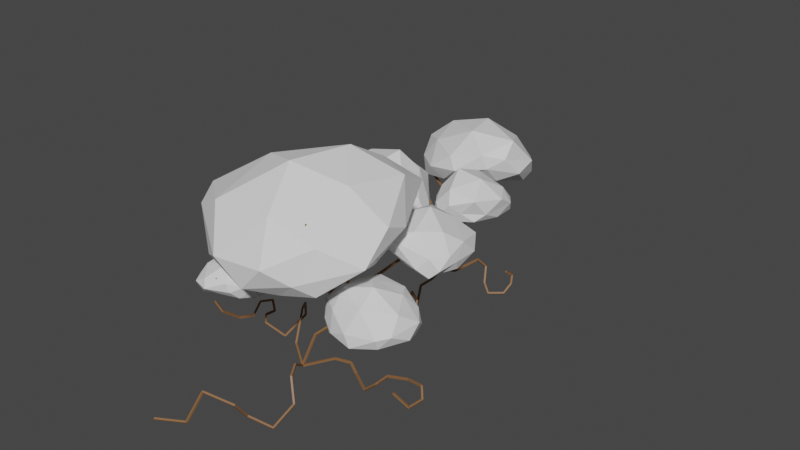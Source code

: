# Source: forrest_trees.blend  (saved by Blender 2.93.21; exported with 4.5.12 LTS)
import bpy
from mathutils import Matrix  # noqa: F401  (used for matrix-valued properties, if any)

bpy.ops.wm.read_factory_settings(use_empty=True)
scene = bpy.context.scene
scene.name = 'Scene'

# ---- collections
col_collection = bpy.data.collections.new('Collection'); scene.collection.children.link(col_collection)

# ---- materials (node trees are filled in below, after node groups)
mat_material_002 = bpy.data.materials.new('Material.002')
mat_material_002.use_transparent_shadow = False
mat_material_001 = bpy.data.materials.new('Material.001')
mat_material_001.use_transparent_shadow = False

# ---- material node trees
mat_material_002.use_nodes = True; mat_material_002.node_tree.nodes.clear()
_N = mat_material_002.node_tree.nodes; _L = mat_material_002.node_tree.links
n0 = _N.new('ShaderNodeBsdfPrincipled'); n0.name = 'Principled BSDF'; n0.location = (10, 300)
n0.distribution = 'GGX'
n0.subsurface_method = 'BURLEY'
n0.inputs[0].default_value = (0.2462, 0.1165, 0.04479, 1.0)
n0.inputs[3].default_value = 1.45
n0.inputs[27].default_value = (0.0, 0.0, 0.0, 1.0)
n0.inputs[28].default_value = 1.0
n1 = _N.new('ShaderNodeOutputMaterial'); n1.name = 'Material Output'; n1.location = (300, 300)
_L.new(n0.outputs[0], n1.inputs[0])
n1.is_active_output = True
mat_material_001.use_nodes = True; mat_material_001.node_tree.nodes.clear()
_N = mat_material_001.node_tree.nodes; _L = mat_material_001.node_tree.links
n0 = _N.new('ShaderNodeBsdfPrincipled'); n0.name = 'Principled BSDF'; n0.location = (10, 300)
n0.distribution = 'GGX'
n0.subsurface_method = 'BURLEY'
n0.inputs[0].default_value = (0.2462, 0.1165, 0.04479, 1.0)
n0.inputs[3].default_value = 1.45
n0.inputs[27].default_value = (0.0, 0.0, 0.0, 1.0)
n0.inputs[28].default_value = 1.0
n1 = _N.new('ShaderNodeOutputMaterial'); n1.name = 'Material Output'; n1.location = (300, 300)
_L.new(n0.outputs[0], n1.inputs[0])
n1.is_active_output = True

# ---- world
world_world = bpy.data.worlds.new('World'); scene.world = world_world
world_world.use_nodes = True; world_world.node_tree.nodes.clear()
_N = world_world.node_tree.nodes; _L = world_world.node_tree.links
n0 = _N.new('ShaderNodeOutputWorld'); n0.name = 'World Output'; n0.location = (300, 300)
n1 = _N.new('ShaderNodeBackground'); n1.name = 'Background'; n1.location = (10, 300)
n1.inputs[0].default_value = (0.05088, 0.05088, 0.05088, 1.0)
_L.new(n1.outputs[0], n0.inputs[0])
n0.is_active_output = True
world_world.color = (0.05088, 0.05088, 0.05088)
world_world.use_sun_shadow = False
world_world.sun_shadow_jitter_overblur = 0.0

# ---- meshes
me_cube_001 = bpy.data.meshes.new('Cube.001')
me_cube_001.from_pydata([(0.0, 0.0, 0.0), (5.773, 3.06, 22.84), (2.649, 6.121, 21.13), (1.597, 6.85, 18.86), (1.319, 6.103, 16.19), (0.01167, 5.04, 13.99), (-3.528, 2.494, 9.471), (-3.492, 1.039, 5.169), (5.501, 0.1141, 22.12), (7.786, -1.756, 23.42), (10.92, -0.1643, 25.75), (10.75, 2.396, 25.97), (13.13, 4.162, 27.81), (9.386, -5.81, 23.97), (12.13, -4.417, 26.0), (13.64, -7.022, 26.68), (14.94, -5.719, 27.73), (7.558, -8.611, 22.58), (8.009, -11.6, 24.28), (4.326, -13.02, 23.58), (4.815, -14.18, 24.76), (10.53, -13.05, 26.59), (1.992, -6.858, 5.126), (0.8169, -11.43, 2.727), (-2.216, -12.32, -0.04801), (-0.8169, -15.55, -3.754), (0.6778, -20.8, -0.2194), (1.635, -20.92, 3.226), (5.517, -23.48, 3.166), (5.908, -26.56, -1.664), (3.504, -26.73, -4.634), (-5.49, -3.507, 2.276), (-8.227, -5.486, 3.248), (-11.62, -6.157, 2.0), (-13.6, -3.892, 1.09), (-10.23, -1.23, -0.2286), (-10.95, 2.491, 0.457), (-14.84, 3.883, 2.4), (-17.26, 1.155, 1.995), (4.024, 5.929, 2.826), (8.667, 3.642, 3.024), (9.958, 1.325, -0.6398), (12.29, -0.03151, -2.596), (15.94, 2.291, -2.256), (16.42, 5.058, -0.3284), (15.36, 7.041, 1.342), (14.78, 4.637, 3.23), (-3.041, -0.004017, 17.03), (-7.191, -0.3489, 16.64), (-10.3, 1.604, 18.81), (-14.51, 0.748, 20.45), (-14.67, -3.618, 21.34), (-11.28, -7.192, 20.84), (-11.92, -10.65, 21.72), (-7.15, -13.54, 20.61), (-9.289, -18.1, 22.23), (-1.348, -11.08, 22.74), (-17.5, -4.793, 23.62), (-19.87, -10.93, 23.58), (-24.1, -12.31, 21.08), (-23.3, -15.46, 23.57), (-28.1, -17.01, 26.13), (-19.42, -18.39, 26.68), (-15.02, -15.11, 23.05), (-26.35, -6.871, 23.99), (-29.17, -9.985, 25.03), (-30.36, -8.206, 24.93), (-3.695, 9.022, 16.37), (-8.437, 11.88, 20.01), (-6.052, 15.22, 21.63), (-1.534, 16.67, 22.6), (-4.626, 21.8, 21.31), (-11.3, 23.02, 22.85), (-4.202, 27.61, 18.16), (-7.557, 33.01, 20.04), (3.235, 15.0, 24.96), (5.279, 17.83, 28.08), (3.404, 23.46, 25.95), (8.376, 15.41, 32.25), (-12.2, 11.43, 17.49), (-16.42, 10.79, 22.35)], [(14, 15), (13, 14), (9, 13), (11, 12), (10, 11), (9, 10), (8, 9), (1, 8), (2, 1), (3, 2), (4, 3), (5, 4), (6, 5), (7, 6), (0, 7), (15, 16), (13, 17), (17, 18), (18, 19), (19, 20), (18, 21), (22, 0), (23, 22), (24, 23), (25, 24), (26, 25), (27, 26), (28, 27), (29, 28), (30, 29), (0, 31), (31, 32), (32, 33), (33, 34), (34, 35), (35, 36), (36, 37), (37, 38), (0, 39), (39, 40), (40, 41), (41, 42), (42, 43), (43, 44), (44, 45), (45, 46), (5, 47), (47, 48), (48, 49), (49, 50), (50, 51), (51, 52), (52, 53), (53, 54), (54, 55), (54, 56), (51, 57), (57, 58), (58, 59), (59, 60), (60, 61), (60, 62), (53, 63), (58, 64), (64, 65), (65, 66), (5, 67), (67, 68), (68, 69), (69, 70), (70, 71), (71, 72), (71, 73), (73, 74), (70, 75), (75, 76), (76, 77), (76, 78), (68, 79), (79, 80)], [])
_uv = me_cube_001.uv_layers.new(name='UVMap')
_uv.uv.foreach_set('vector', [])
me_cube_001.materials.append(mat_material_002)
me_cube_001.use_remesh_fix_poles = True
me_cube_001.use_remesh_preserve_attributes = False
me_cube_001.update()
me_cube_002 = bpy.data.meshes.new('Cube.002')
me_cube_002.from_pydata([(0.0, 0.0, 0.0), (1.666, -7.658, 29.01), (7.138, -1.223, 25.52), (7.272, 3.241, 23.22), (5.291, 4.889, 21.03), (5.881, 7.734, 17.23), (4.226, 7.586, 10.54), (0.7261, 4.198, 7.294), (3.168, -11.22, 34.03), (-0.5965, -15.54, 34.97), (-5.161, -15.45, 30.69), (8.638, -16.91, 37.06), (13.8, -17.24, 34.71), (5.712, -22.69, 40.81), (-2.943, -3.388, 25.99), (-8.079, -6.325, 29.68), (-11.18, -3.421, 26.31), (-11.18, -3.421, 26.31), (-9.047, -12.53, 28.94), (-8.888, -17.72, 29.33), (10.63, 10.89, 23.61), (14.61, 11.2, 25.97), (17.65, 7.631, 23.98), (21.35, 5.216, 23.75), (26.4, 4.703, 23.81), (28.09, 1.061, 25.17), (31.72, 1.563, 27.69), (15.97, 1.19, 23.3), (22.54, -5.225, 21.63), (22.06, -9.939, 21.55), (15.4, 20.61, 27.53), (20.82, 22.22, 33.24), (19.22, 25.52, 34.73), (28.2, 18.49, 32.71), (25.51, 12.67, 34.34), (31.0, 10.77, 33.77), (33.5, 20.01, 36.7), (22.01, 30.84, 35.68), (21.3, 31.51, 31.59), (15.59, 28.04, 31.29), (-6.775, 4.691, 1.326), (8.654, -11.77, -1.087), (8.341, -18.59, -4.211), (1.909, -20.74, -2.563), (2.319, -24.78, 2.98), (-5.318, -27.47, 4.767), (-6.639, -32.02, -1.97), (-14.03, -35.58, -2.433), (3.499, -5.83, 4.961), (5.498, -9.237, 4.224), (-15.3, 16.99, 0.8387), (-17.93, 11.56, -4.223), (-20.58, 10.84, 2.826), (-20.17, 9.901, 6.711), (-20.58, 5.981, 7.937), (-21.4, 3.997, 4.312), (-25.89, 3.134, 2.246), (-26.84, -1.641, 6.049), (-27.8, -3.025, 9.382), (-10.93, 11.63, 7.017), (-13.78, 15.56, 5.643), (-22.28, 8.852, -0.4809), (-22.32, 9.254, 1.73), (13.09, 5.43, 0.514), (18.47, 2.398, -0.1994), (22.36, 2.184, 3.288), (22.29, 6.587, 3.207), (25.27, 10.54, 1.528), (30.19, 9.72, 2.24), (31.94, 7.781, 0.1174), (31.57, 3.325, 0.2139), (28.62, 1.031, 4.3), (13.51, 27.16, 28.4), (6.975, 4.431, 2.851), (10.58, 6.285, 2.223), (-1.604, 5.117, 22.07), (-6.594, 10.7, 20.73), (-15.96, 12.07, 22.2), (-16.29, 4.245, 25.59), (-21.12, 2.747, 26.4), (-3.228, 15.97, 22.5), (-8.491, 21.94, 22.89), (-6.858, 25.95, 26.46), (-14.27, 21.95, 19.2), (1.121, 17.86, 26.84), (3.465, 22.79, 25.64), (7.369, 15.02, 28.02), (-15.97, 18.62, 26.44), (9.365, 6.544, 31.83), (4.896, 3.311, 39.16), (9.853, 10.82, 44.85), (16.62, 4.873, 44.82), (10.07, 16.04, 50.68), (-7.164, 3.633, 37.3), (-9.521, -2.711, 46.96), (-21.69, -2.989, 44.07), (-10.18, -15.09, 47.94), (20.39, 6.635, 48.16), (27.79, 1.482, 47.08), (21.65, 11.34, 52.93), (10.62, -5.153, 43.15), (8.42, -14.4, 45.88), (16.02, -12.36, 49.39), (-7.474, 6.45, 26.14), (-7.994, 10.49, 31.37), (-4.871, 3.739, 31.72), (-10.88, 14.09, 34.55), (-12.65, 4.488, 27.42), (-11.84, 7.806, 39.44), (9.606, -0.5404, 29.13), (16.41, -0.04545, 31.48), (19.88, -4.856, 29.58), (20.32, 4.148, 35.02)], [(14, 15), (1, 14), (11, 13), (11, 12), (8, 11), (9, 10), (8, 9), (1, 8), (2, 1), (3, 2), (4, 3), (5, 4), (6, 5), (7, 6), (0, 7), (15, 16), (16, 17), (15, 18), (18, 19), (4, 20), (20, 21), (21, 22), (22, 23), (23, 24), (24, 25), (25, 26), (23, 27), (27, 28), (28, 29), (21, 30), (30, 31), (31, 32), (31, 33), (33, 34), (34, 35), (33, 36), (32, 37), (37, 38), (32, 39), (0, 40), (42, 41), (43, 42), (44, 43), (45, 44), (46, 45), (47, 46), (48, 49), (48, 0), (49, 41), (50, 51), (52, 53), (53, 54), (54, 55), (55, 56), (56, 57), (57, 58), (59, 60), (59, 40), (60, 50), (61, 62), (61, 51), (62, 52), (63, 64), (64, 65), (65, 66), (66, 67), (67, 68), (68, 69), (69, 70), (70, 71), (39, 72), (73, 74), (73, 0), (74, 63), (4, 75), (75, 76), (76, 77), (77, 78), (78, 79), (76, 80), (80, 81), (81, 82), (81, 83), (80, 84), (84, 85), (84, 86), (77, 87), (4, 88), (88, 89), (89, 90), (90, 91), (90, 92), (89, 93), (93, 94), (94, 95), (94, 96), (91, 97), (97, 98), (97, 99), (89, 100), (100, 101), (101, 102), (76, 103), (103, 104), (104, 105), (104, 106), (103, 107), (93, 108), (88, 109), (109, 110), (110, 111), (110, 112)], [])
_uv = me_cube_002.uv_layers.new(name='UVMap')
_uv.uv.foreach_set('vector', [])
me_cube_002.materials.append(mat_material_001)
me_cube_002.use_remesh_fix_poles = True
me_cube_002.use_remesh_preserve_attributes = False
me_cube_002.update()
me_icosphere = bpy.data.meshes.new('Icosphere')
me_icosphere.from_pydata([(0.1061, 0.03997, -1.009), (1.167, -1.114, -1.052), (-0.3237, -1.458, -1.231), (-1.246, 0.1632, -0.7768), (-0.3398, 1.728, -0.7058), (1.165, 1.244, -0.5111), (0.5669, -1.778, -0.4764), (-1.751, -0.9582, -0.2718), (-1.437, 0.7487, -0.04357), (0.3426, 1.589, 0.3723), (1.879, -0.09093, 0.0829), (-0.05644, -0.3748, 0.8352), (-0.1211, -0.7615, -1.235), (0.6601, -0.5684, -1.129), (0.5323, -1.327, -1.15), (1.461, 0.02465, -0.8138), (0.6356, 0.5964, -0.8032), (-0.5812, 0.1334, -0.9819), (-1.054, -0.6616, -1.075), (-0.1064, 0.9839, -0.839), (-0.8982, 1.05, -0.807), (0.3492, 1.549, -0.5702), (1.829, -0.621, -0.5054), (1.791, 0.4613, -0.1569), (0.08261, -1.77, -0.9921), (0.9491, -1.458, -0.7791), (-1.927, -0.3656, -0.5971), (-1.108, -1.412, -0.8915), (-0.863, 1.454, -0.329), (-1.684, 0.6436, -0.5115), (0.9706, 1.924, -0.02253), (-0.08396, 1.787, -0.1749), (1.19, -1.118, -0.1244), (-0.5031, -1.816, -0.5534), (-2.159, -0.3092, -0.1929), (-0.4486, 1.241, 0.3676), (1.263, 1.07, 0.4484), (0.297, -1.289, 0.2278), (0.9818, -0.0495, 0.5467), (-0.9953, -1.264, 0.1459), (-0.966, 0.06024, 0.5774), (0.2451, 0.8201, 0.8197)], [], [(0, 13, 12), (1, 13, 15), (0, 12, 17), (0, 17, 19), (0, 19, 16), (1, 15, 22), (2, 14, 24), (3, 18, 26), (4, 20, 28), (5, 21, 30), (1, 22, 25), (2, 24, 27), (3, 26, 29), (4, 28, 31), (5, 30, 23), (6, 32, 37), (7, 33, 39), (8, 34, 40), (9, 35, 41), (10, 36, 38), (38, 41, 11), (38, 36, 41), (36, 9, 41), (41, 40, 11), (41, 35, 40), (35, 8, 40), (40, 39, 11), (40, 34, 39), (34, 7, 39), (39, 37, 11), (39, 33, 37), (33, 6, 37), (37, 38, 11), (37, 32, 38), (32, 10, 38), (23, 36, 10), (23, 30, 36), (30, 9, 36), (31, 35, 9), (31, 28, 35), (28, 8, 35), (29, 34, 8), (29, 26, 34), (26, 7, 34), (27, 33, 7), (27, 24, 33), (24, 6, 33), (25, 32, 6), (25, 22, 32), (22, 10, 32), (30, 31, 9), (30, 21, 31), (21, 4, 31), (28, 29, 8), (28, 20, 29), (20, 3, 29), (26, 27, 7), (26, 18, 27), (18, 2, 27), (24, 25, 6), (24, 14, 25), (14, 1, 25), (22, 23, 10), (22, 15, 23), (15, 5, 23), (16, 21, 5), (16, 19, 21), (19, 4, 21), (19, 20, 4), (19, 17, 20), (17, 3, 20), (17, 18, 3), (17, 12, 18), (12, 2, 18), (15, 16, 5), (15, 13, 16), (13, 0, 16), (12, 14, 2), (12, 13, 14), (13, 1, 14)])
_uv = me_icosphere.uv_layers.new(name='UVMap')
_uv.uv.foreach_set('vector', [0.1818, 0.0, 0.2273, 0.07873, 0.1364, 0.07873, 0.2727, 0.1575, 0.3182, 0.07873, 0.3636, 0.1575, 0.9091, 0.0, 0.9545, 0.07873, 0.8636, 0.07873, 0.7273, 0.0, 0.7727, 0.07873, 0.6818, 0.07873, 0.5455, 0.0, 0.5909, 0.07873, 0.5, 0.07873, 0.2727, 0.1575, 0.3636, 0.1575, 0.3182, 0.2362, 0.09091, 0.1575, 0.1818, 0.1575, 0.1364, 0.2362, 0.8182, 0.1575, 0.9091, 0.1575, 0.8636, 0.2362, 0.6364, 0.1575, 0.7273, 0.1575, 0.6818, 0.2362, 0.4545, 0.1575, 0.5455, 0.1575, 0.5, 0.2362, 0.2727, 0.1575, 0.3182, 0.2362, 0.2273, 0.2362, 0.09091, 0.1575, 0.1364, 0.2362, 0.04546, 0.2362, 0.8182, 0.1575, 0.8636, 0.2362, 0.7727, 0.2362, 0.6364, 0.1575, 0.6818, 0.2362, 0.5909, 0.2362, 0.4545, 0.1575, 0.5, 0.2362, 0.4091, 0.2362, 0.1818, 0.3149, 0.2727, 0.3149, 0.2273, 0.3937, 0.0, 0.3149, 0.09091, 0.3149, 0.04546, 0.3937, 0.7273, 0.3149, 0.8182, 0.3149, 0.7727, 0.3937, 0.5455, 0.3149, 0.6364, 0.3149, 0.5909, 0.3937, 0.3636, 0.3149, 0.4545, 0.3149, 0.4091, 0.3937, 0.4091, 0.3937, 0.5, 0.3937, 0.4545, 0.4724, 0.4091, 0.3937, 0.4545, 0.3149, 0.5, 0.3937, 0.4545, 0.3149, 0.5455, 0.3149, 0.5, 0.3937, 0.5909, 0.3937, 0.6818, 0.3937, 0.6364, 0.4724, 0.5909, 0.3937, 0.6364, 0.3149, 0.6818, 0.3937, 0.6364, 0.3149, 0.7273, 0.3149, 0.6818, 0.3937, 0.7727, 0.3937, 0.8636, 0.3937, 0.8182, 0.4724, 0.7727, 0.3937, 0.8182, 0.3149, 0.8636, 0.3937, 0.8182, 0.3149, 0.9091, 0.3149, 0.8636, 0.3937, 0.04546, 0.3937, 0.1364, 0.3937, 0.09091, 0.4724, 0.04546, 0.3937, 0.09091, 0.3149, 0.1364, 0.3937, 0.09091, 0.3149, 0.1818, 0.3149, 0.1364, 0.3937, 0.2273, 0.3937, 0.3182, 0.3937, 0.2727, 0.4724, 0.2273, 0.3937, 0.2727, 0.3149, 0.3182, 0.3937, 0.2727, 0.3149, 0.3636, 0.3149, 0.3182, 0.3937, 0.4091, 0.2362, 0.4545, 0.3149, 0.3636, 0.3149, 0.4091, 0.2362, 0.5, 0.2362, 0.4545, 0.3149, 0.5, 0.2362, 0.5455, 0.3149, 0.4545, 0.3149, 0.5909, 0.2362, 0.6364, 0.3149, 0.5455, 0.3149, 0.5909, 0.2362, 0.6818, 0.2362, 0.6364, 0.3149, 0.6818, 0.2362, 0.7273, 0.3149, 0.6364, 0.3149, 0.7727, 0.2362, 0.8182, 0.3149, 0.7273, 0.3149, 0.7727, 0.2362, 0.8636, 0.2362, 0.8182, 0.3149, 0.8636, 0.2362, 0.9091, 0.3149, 0.8182, 0.3149, 0.04546, 0.2362, 0.09091, 0.3149, 0.0, 0.3149, 0.04546, 0.2362, 0.1364, 0.2362, 0.09091, 0.3149, 0.1364, 0.2362, 0.1818, 0.3149, 0.09091, 0.3149, 0.2273, 0.2362, 0.2727, 0.3149, 0.1818, 0.3149, 0.2273, 0.2362, 0.3182, 0.2362, 0.2727, 0.3149, 0.3182, 0.2362, 0.3636, 0.3149, 0.2727, 0.3149, 0.5, 0.2362, 0.5909, 0.2362, 0.5455, 0.3149, 0.5, 0.2362, 0.5455, 0.1575, 0.5909, 0.2362, 0.5455, 0.1575, 0.6364, 0.1575, 0.5909, 0.2362, 0.6818, 0.2362, 0.7727, 0.2362, 0.7273, 0.3149, 0.6818, 0.2362, 0.7273, 0.1575, 0.7727, 0.2362, 0.7273, 0.1575, 0.8182, 0.1575, 0.7727, 0.2362, 0.8636, 0.2362, 0.9545, 0.2362, 0.9091, 0.3149, 0.8636, 0.2362, 0.9091, 0.1575, 0.9545, 0.2362, 0.9091, 0.1575, 1.0, 0.1575, 0.9545, 0.2362, 0.1364, 0.2362, 0.2273, 0.2362, 0.1818, 0.3149, 0.1364, 0.2362, 0.1818, 0.1575, 0.2273, 0.2362, 0.1818, 0.1575, 0.2727, 0.1575, 0.2273, 0.2362, 0.3182, 0.2362, 0.4091, 0.2362, 0.3636, 0.3149, 0.3182, 0.2362, 0.3636, 0.1575, 0.4091, 0.2362, 0.3636, 0.1575, 0.4545, 0.1575, 0.4091, 0.2362, 0.5, 0.07873, 0.5455, 0.1575, 0.4545, 0.1575, 0.5, 0.07873, 0.5909, 0.07873, 0.5455, 0.1575, 0.5909, 0.07873, 0.6364, 0.1575, 0.5455, 0.1575, 0.6818, 0.07873, 0.7273, 0.1575, 0.6364, 0.1575, 0.6818, 0.07873, 0.7727, 0.07873, 0.7273, 0.1575, 0.7727, 0.07873, 0.8182, 0.1575, 0.7273, 0.1575, 0.8636, 0.07873, 0.9091, 0.1575, 0.8182, 0.1575, 0.8636, 0.07873, 0.9545, 0.07873, 0.9091, 0.1575, 0.9545, 0.07873, 1.0, 0.1575, 0.9091, 0.1575, 0.3636, 0.1575, 0.4091, 0.07873, 0.4545, 0.1575, 0.3636, 0.1575, 0.3182, 0.07873, 0.4091, 0.07873, 0.3182, 0.07873, 0.3636, 0.0, 0.4091, 0.07873, 0.1364, 0.07873, 0.1818, 0.1575, 0.09091, 0.1575, 0.1364, 0.07873, 0.2273, 0.07873, 0.1818, 0.1575, 0.2273, 0.07873, 0.2727, 0.1575, 0.1818, 0.1575])
me_icosphere.use_remesh_fix_poles = True
me_icosphere.use_remesh_preserve_attributes = False
me_icosphere.update()
me_icosphere_001 = bpy.data.meshes.new('Icosphere.001')
me_icosphere_001.from_pydata([(0.09407, 0.04837, -1.007), (1.06, -1.037, -1.018), (-0.3731, -1.424, -1.23), (-1.237, 0.1541, -0.7739), (-0.34, 1.728, -0.7057), (1.164, 1.245, -0.511), (0.3285, -1.618, -0.5404), (-1.711, -0.9944, -0.2616), (-1.43, 0.7422, -0.04169), (0.3421, 1.589, 0.3723), (1.875, -0.08858, 0.08273), (-0.06234, -0.3716, 0.8316), (-0.1614, -0.7329, -1.228), (0.5956, -0.5216, -1.109), (0.3212, -1.174, -1.09), (1.453, 0.03034, -0.8123), (0.6314, 0.5993, -0.8026), (-0.5842, 0.135, -0.9809), (-1.056, -0.6617, -1.074), (-0.1077, 0.9848, -0.8387), (-0.8976, 1.049, -0.8065), (0.3486, 1.549, -0.5702), (1.819, -0.614, -0.5041), (1.789, 0.4628, -0.1568), (-0.04938, -1.679, -0.9992), (0.7826, -1.339, -0.7469), (-1.842, -0.4413, -0.5756), (-1.117, -1.407, -0.8924), (-0.8627, 1.453, -0.3288), (-1.674, 0.6344, -0.5088), (0.9703, 1.924, -0.02252), (-0.08423, 1.787, -0.1748), (1.151, -1.093, -0.1316), (-0.5647, -1.775, -0.5685), (-1.955, -0.4911, -0.1417), (-0.4487, 1.241, 0.3677), (1.262, 1.071, 0.4483), (0.2087, -1.239, 0.1648), (0.9762, -0.04609, 0.5446), (-1.0, -1.263, 0.1439), (-0.9612, 0.05543, 0.5785), (0.2442, 0.8206, 0.8195)], [], [(0, 13, 12), (1, 13, 15), (0, 12, 17), (0, 17, 19), (0, 19, 16), (1, 15, 22), (2, 14, 24), (3, 18, 26), (4, 20, 28), (5, 21, 30), (1, 22, 25), (2, 24, 27), (3, 26, 29), (4, 28, 31), (5, 30, 23), (6, 32, 37), (7, 33, 39), (8, 34, 40), (9, 35, 41), (10, 36, 38), (38, 41, 11), (38, 36, 41), (36, 9, 41), (41, 40, 11), (41, 35, 40), (35, 8, 40), (40, 39, 11), (40, 34, 39), (34, 7, 39), (39, 37, 11), (39, 33, 37), (33, 6, 37), (37, 38, 11), (37, 32, 38), (32, 10, 38), (23, 36, 10), (23, 30, 36), (30, 9, 36), (31, 35, 9), (31, 28, 35), (28, 8, 35), (29, 34, 8), (29, 26, 34), (26, 7, 34), (27, 33, 7), (27, 24, 33), (24, 6, 33), (25, 32, 6), (25, 22, 32), (22, 10, 32), (30, 31, 9), (30, 21, 31), (21, 4, 31), (28, 29, 8), (28, 20, 29), (20, 3, 29), (26, 27, 7), (26, 18, 27), (18, 2, 27), (24, 25, 6), (24, 14, 25), (14, 1, 25), (22, 23, 10), (22, 15, 23), (15, 5, 23), (16, 21, 5), (16, 19, 21), (19, 4, 21), (19, 20, 4), (19, 17, 20), (17, 3, 20), (17, 18, 3), (17, 12, 18), (12, 2, 18), (15, 16, 5), (15, 13, 16), (13, 0, 16), (12, 14, 2), (12, 13, 14), (13, 1, 14)])
_uv = me_icosphere_001.uv_layers.new(name='UVMap')
_uv.uv.foreach_set('vector', [0.1818, 0.0, 0.2273, 0.07873, 0.1364, 0.07873, 0.2727, 0.1575, 0.3182, 0.07873, 0.3636, 0.1575, 0.9091, 0.0, 0.9545, 0.07873, 0.8636, 0.07873, 0.7273, 0.0, 0.7727, 0.07873, 0.6818, 0.07873, 0.5455, 0.0, 0.5909, 0.07873, 0.5, 0.07873, 0.2727, 0.1575, 0.3636, 0.1575, 0.3182, 0.2362, 0.09091, 0.1575, 0.1818, 0.1575, 0.1364, 0.2362, 0.8182, 0.1575, 0.9091, 0.1575, 0.8636, 0.2362, 0.6364, 0.1575, 0.7273, 0.1575, 0.6818, 0.2362, 0.4545, 0.1575, 0.5455, 0.1575, 0.5, 0.2362, 0.2727, 0.1575, 0.3182, 0.2362, 0.2273, 0.2362, 0.09091, 0.1575, 0.1364, 0.2362, 0.04546, 0.2362, 0.8182, 0.1575, 0.8636, 0.2362, 0.7727, 0.2362, 0.6364, 0.1575, 0.6818, 0.2362, 0.5909, 0.2362, 0.4545, 0.1575, 0.5, 0.2362, 0.4091, 0.2362, 0.1818, 0.3149, 0.2727, 0.3149, 0.2273, 0.3937, 0.0, 0.3149, 0.09091, 0.3149, 0.04546, 0.3937, 0.7273, 0.3149, 0.8182, 0.3149, 0.7727, 0.3937, 0.5455, 0.3149, 0.6364, 0.3149, 0.5909, 0.3937, 0.3636, 0.3149, 0.4545, 0.3149, 0.4091, 0.3937, 0.4091, 0.3937, 0.5, 0.3937, 0.4545, 0.4724, 0.4091, 0.3937, 0.4545, 0.3149, 0.5, 0.3937, 0.4545, 0.3149, 0.5455, 0.3149, 0.5, 0.3937, 0.5909, 0.3937, 0.6818, 0.3937, 0.6364, 0.4724, 0.5909, 0.3937, 0.6364, 0.3149, 0.6818, 0.3937, 0.6364, 0.3149, 0.7273, 0.3149, 0.6818, 0.3937, 0.7727, 0.3937, 0.8636, 0.3937, 0.8182, 0.4724, 0.7727, 0.3937, 0.8182, 0.3149, 0.8636, 0.3937, 0.8182, 0.3149, 0.9091, 0.3149, 0.8636, 0.3937, 0.04546, 0.3937, 0.1364, 0.3937, 0.09091, 0.4724, 0.04546, 0.3937, 0.09091, 0.3149, 0.1364, 0.3937, 0.09091, 0.3149, 0.1818, 0.3149, 0.1364, 0.3937, 0.2273, 0.3937, 0.3182, 0.3937, 0.2727, 0.4724, 0.2273, 0.3937, 0.2727, 0.3149, 0.3182, 0.3937, 0.2727, 0.3149, 0.3636, 0.3149, 0.3182, 0.3937, 0.4091, 0.2362, 0.4545, 0.3149, 0.3636, 0.3149, 0.4091, 0.2362, 0.5, 0.2362, 0.4545, 0.3149, 0.5, 0.2362, 0.5455, 0.3149, 0.4545, 0.3149, 0.5909, 0.2362, 0.6364, 0.3149, 0.5455, 0.3149, 0.5909, 0.2362, 0.6818, 0.2362, 0.6364, 0.3149, 0.6818, 0.2362, 0.7273, 0.3149, 0.6364, 0.3149, 0.7727, 0.2362, 0.8182, 0.3149, 0.7273, 0.3149, 0.7727, 0.2362, 0.8636, 0.2362, 0.8182, 0.3149, 0.8636, 0.2362, 0.9091, 0.3149, 0.8182, 0.3149, 0.04546, 0.2362, 0.09091, 0.3149, 0.0, 0.3149, 0.04546, 0.2362, 0.1364, 0.2362, 0.09091, 0.3149, 0.1364, 0.2362, 0.1818, 0.3149, 0.09091, 0.3149, 0.2273, 0.2362, 0.2727, 0.3149, 0.1818, 0.3149, 0.2273, 0.2362, 0.3182, 0.2362, 0.2727, 0.3149, 0.3182, 0.2362, 0.3636, 0.3149, 0.2727, 0.3149, 0.5, 0.2362, 0.5909, 0.2362, 0.5455, 0.3149, 0.5, 0.2362, 0.5455, 0.1575, 0.5909, 0.2362, 0.5455, 0.1575, 0.6364, 0.1575, 0.5909, 0.2362, 0.6818, 0.2362, 0.7727, 0.2362, 0.7273, 0.3149, 0.6818, 0.2362, 0.7273, 0.1575, 0.7727, 0.2362, 0.7273, 0.1575, 0.8182, 0.1575, 0.7727, 0.2362, 0.8636, 0.2362, 0.9545, 0.2362, 0.9091, 0.3149, 0.8636, 0.2362, 0.9091, 0.1575, 0.9545, 0.2362, 0.9091, 0.1575, 1.0, 0.1575, 0.9545, 0.2362, 0.1364, 0.2362, 0.2273, 0.2362, 0.1818, 0.3149, 0.1364, 0.2362, 0.1818, 0.1575, 0.2273, 0.2362, 0.1818, 0.1575, 0.2727, 0.1575, 0.2273, 0.2362, 0.3182, 0.2362, 0.4091, 0.2362, 0.3636, 0.3149, 0.3182, 0.2362, 0.3636, 0.1575, 0.4091, 0.2362, 0.3636, 0.1575, 0.4545, 0.1575, 0.4091, 0.2362, 0.5, 0.07873, 0.5455, 0.1575, 0.4545, 0.1575, 0.5, 0.07873, 0.5909, 0.07873, 0.5455, 0.1575, 0.5909, 0.07873, 0.6364, 0.1575, 0.5455, 0.1575, 0.6818, 0.07873, 0.7273, 0.1575, 0.6364, 0.1575, 0.6818, 0.07873, 0.7727, 0.07873, 0.7273, 0.1575, 0.7727, 0.07873, 0.8182, 0.1575, 0.7273, 0.1575, 0.8636, 0.07873, 0.9091, 0.1575, 0.8182, 0.1575, 0.8636, 0.07873, 0.9545, 0.07873, 0.9091, 0.1575, 0.9545, 0.07873, 1.0, 0.1575, 0.9091, 0.1575, 0.3636, 0.1575, 0.4091, 0.07873, 0.4545, 0.1575, 0.3636, 0.1575, 0.3182, 0.07873, 0.4091, 0.07873, 0.3182, 0.07873, 0.3636, 0.0, 0.4091, 0.07873, 0.1364, 0.07873, 0.1818, 0.1575, 0.09091, 0.1575, 0.1364, 0.07873, 0.2273, 0.07873, 0.1818, 0.1575, 0.2273, 0.07873, 0.2727, 0.1575, 0.1818, 0.1575])
me_icosphere_001.use_remesh_fix_poles = True
me_icosphere_001.use_remesh_preserve_attributes = False
me_icosphere_001.update()
me_icosphere_002 = bpy.data.meshes.new('Icosphere.002')
me_icosphere_002.from_pydata([(-0.03251, 0.09989, -1.045), (1.023, -1.022, -1.026), (-0.4105, -1.408, -1.242), (-1.383, 0.22, -0.8387), (-0.6763, 1.87, -0.8218), (1.025, 1.288, -0.5208), (0.2966, -1.605, -0.5491), (-1.295, -1.02, -0.4108), (-1.64, 0.8356, -0.1306), (0.09293, 1.669, 0.3676), (1.831, -0.07304, 0.07784), (-0.1417, -0.3414, 0.8148), (-0.227, -0.7056, -1.249), (0.5305, -0.4959, -1.127), (0.2785, -1.156, -1.103), (1.39, 0.05316, -0.8224), (0.4793, 0.6563, -0.8322), (-0.7381, 0.2015, -1.04), (-1.128, -0.6302, -1.102), (-0.3744, 1.094, -0.9223), (-1.186, 1.181, -0.9401), (0.07853, 1.647, -0.6105), (1.784, -0.6013, -0.5097), (1.726, 0.4843, -0.1622), (-0.08017, -1.666, -1.009), (0.7482, -1.325, -0.7554), (-1.511, -0.4087, -0.648), (-1.156, -1.39, -0.9066), (-1.22, 1.613, -0.4812), (-1.848, 0.7138, -0.5895), (0.6344, 1.438, -0.09444), (-0.4274, 1.914, -0.2345), (1.115, -1.079, -0.1389), (-0.5956, -1.763, -0.5784), (-1.668, -0.2841, -0.1694), (-0.7515, 1.355, 0.3068), (1.153, 1.106, 0.4462), (0.1648, -1.221, 0.1538), (0.901, -0.01948, 0.5353), (-1.046, -1.244, 0.129), (-1.087, 0.1069, 0.5403), (0.081, 0.8763, 0.8057)], [], [(0, 13, 12), (1, 13, 15), (0, 12, 17), (0, 17, 19), (0, 19, 16), (1, 15, 22), (2, 14, 24), (3, 18, 26), (4, 20, 28), (5, 21, 30), (1, 22, 25), (2, 24, 27), (3, 26, 29), (4, 28, 31), (5, 30, 23), (6, 32, 37), (7, 33, 39), (8, 34, 40), (9, 35, 41), (10, 36, 38), (38, 41, 11), (38, 36, 41), (36, 9, 41), (41, 40, 11), (41, 35, 40), (35, 8, 40), (40, 39, 11), (40, 34, 39), (34, 7, 39), (39, 37, 11), (39, 33, 37), (33, 6, 37), (37, 38, 11), (37, 32, 38), (32, 10, 38), (23, 36, 10), (23, 30, 36), (30, 9, 36), (31, 35, 9), (31, 28, 35), (28, 8, 35), (29, 34, 8), (29, 26, 34), (26, 7, 34), (27, 33, 7), (27, 24, 33), (24, 6, 33), (25, 32, 6), (25, 22, 32), (22, 10, 32), (30, 31, 9), (30, 21, 31), (21, 4, 31), (28, 29, 8), (28, 20, 29), (20, 3, 29), (26, 27, 7), (26, 18, 27), (18, 2, 27), (24, 25, 6), (24, 14, 25), (14, 1, 25), (22, 23, 10), (22, 15, 23), (15, 5, 23), (16, 21, 5), (16, 19, 21), (19, 4, 21), (19, 20, 4), (19, 17, 20), (17, 3, 20), (17, 18, 3), (17, 12, 18), (12, 2, 18), (15, 16, 5), (15, 13, 16), (13, 0, 16), (12, 14, 2), (12, 13, 14), (13, 1, 14)])
_uv = me_icosphere_002.uv_layers.new(name='UVMap')
_uv.uv.foreach_set('vector', [0.1818, 0.0, 0.2273, 0.07873, 0.1364, 0.07873, 0.2727, 0.1575, 0.3182, 0.07873, 0.3636, 0.1575, 0.9091, 0.0, 0.9545, 0.07873, 0.8636, 0.07873, 0.7273, 0.0, 0.7727, 0.07873, 0.6818, 0.07873, 0.5455, 0.0, 0.5909, 0.07873, 0.5, 0.07873, 0.2727, 0.1575, 0.3636, 0.1575, 0.3182, 0.2362, 0.09091, 0.1575, 0.1818, 0.1575, 0.1364, 0.2362, 0.8182, 0.1575, 0.9091, 0.1575, 0.8636, 0.2362, 0.6364, 0.1575, 0.7273, 0.1575, 0.6818, 0.2362, 0.4545, 0.1575, 0.5455, 0.1575, 0.5, 0.2362, 0.2727, 0.1575, 0.3182, 0.2362, 0.2273, 0.2362, 0.09091, 0.1575, 0.1364, 0.2362, 0.04546, 0.2362, 0.8182, 0.1575, 0.8636, 0.2362, 0.7727, 0.2362, 0.6364, 0.1575, 0.6818, 0.2362, 0.5909, 0.2362, 0.4545, 0.1575, 0.5, 0.2362, 0.4091, 0.2362, 0.1818, 0.3149, 0.2727, 0.3149, 0.2273, 0.3937, 0.0, 0.3149, 0.09091, 0.3149, 0.04546, 0.3937, 0.7273, 0.3149, 0.8182, 0.3149, 0.7727, 0.3937, 0.5455, 0.3149, 0.6364, 0.3149, 0.5909, 0.3937, 0.3636, 0.3149, 0.4545, 0.3149, 0.4091, 0.3937, 0.4091, 0.3937, 0.5, 0.3937, 0.4545, 0.4724, 0.4091, 0.3937, 0.4545, 0.3149, 0.5, 0.3937, 0.4545, 0.3149, 0.5455, 0.3149, 0.5, 0.3937, 0.5909, 0.3937, 0.6818, 0.3937, 0.6364, 0.4724, 0.5909, 0.3937, 0.6364, 0.3149, 0.6818, 0.3937, 0.6364, 0.3149, 0.7273, 0.3149, 0.6818, 0.3937, 0.7727, 0.3937, 0.8636, 0.3937, 0.8182, 0.4724, 0.7727, 0.3937, 0.8182, 0.3149, 0.8636, 0.3937, 0.8182, 0.3149, 0.9091, 0.3149, 0.8636, 0.3937, 0.04546, 0.3937, 0.1364, 0.3937, 0.09091, 0.4724, 0.04546, 0.3937, 0.09091, 0.3149, 0.1364, 0.3937, 0.09091, 0.3149, 0.1818, 0.3149, 0.1364, 0.3937, 0.2273, 0.3937, 0.3182, 0.3937, 0.2727, 0.4724, 0.2273, 0.3937, 0.2727, 0.3149, 0.3182, 0.3937, 0.2727, 0.3149, 0.3636, 0.3149, 0.3182, 0.3937, 0.4091, 0.2362, 0.4545, 0.3149, 0.3636, 0.3149, 0.4091, 0.2362, 0.5, 0.2362, 0.4545, 0.3149, 0.5, 0.2362, 0.5455, 0.3149, 0.4545, 0.3149, 0.5909, 0.2362, 0.6364, 0.3149, 0.5455, 0.3149, 0.5909, 0.2362, 0.6818, 0.2362, 0.6364, 0.3149, 0.6818, 0.2362, 0.7273, 0.3149, 0.6364, 0.3149, 0.7727, 0.2362, 0.8182, 0.3149, 0.7273, 0.3149, 0.7727, 0.2362, 0.8636, 0.2362, 0.8182, 0.3149, 0.8636, 0.2362, 0.9091, 0.3149, 0.8182, 0.3149, 0.04546, 0.2362, 0.09091, 0.3149, 0.0, 0.3149, 0.04546, 0.2362, 0.1364, 0.2362, 0.09091, 0.3149, 0.1364, 0.2362, 0.1818, 0.3149, 0.09091, 0.3149, 0.2273, 0.2362, 0.2727, 0.3149, 0.1818, 0.3149, 0.2273, 0.2362, 0.3182, 0.2362, 0.2727, 0.3149, 0.3182, 0.2362, 0.3636, 0.3149, 0.2727, 0.3149, 0.5, 0.2362, 0.5909, 0.2362, 0.5455, 0.3149, 0.5, 0.2362, 0.5455, 0.1575, 0.5909, 0.2362, 0.5455, 0.1575, 0.6364, 0.1575, 0.5909, 0.2362, 0.6818, 0.2362, 0.7727, 0.2362, 0.7273, 0.3149, 0.6818, 0.2362, 0.7273, 0.1575, 0.7727, 0.2362, 0.7273, 0.1575, 0.8182, 0.1575, 0.7727, 0.2362, 0.8636, 0.2362, 0.9545, 0.2362, 0.9091, 0.3149, 0.8636, 0.2362, 0.9091, 0.1575, 0.9545, 0.2362, 0.9091, 0.1575, 1.0, 0.1575, 0.9545, 0.2362, 0.1364, 0.2362, 0.2273, 0.2362, 0.1818, 0.3149, 0.1364, 0.2362, 0.1818, 0.1575, 0.2273, 0.2362, 0.1818, 0.1575, 0.2727, 0.1575, 0.2273, 0.2362, 0.3182, 0.2362, 0.4091, 0.2362, 0.3636, 0.3149, 0.3182, 0.2362, 0.3636, 0.1575, 0.4091, 0.2362, 0.3636, 0.1575, 0.4545, 0.1575, 0.4091, 0.2362, 0.5, 0.07873, 0.5455, 0.1575, 0.4545, 0.1575, 0.5, 0.07873, 0.5909, 0.07873, 0.5455, 0.1575, 0.5909, 0.07873, 0.6364, 0.1575, 0.5455, 0.1575, 0.6818, 0.07873, 0.7273, 0.1575, 0.6364, 0.1575, 0.6818, 0.07873, 0.7727, 0.07873, 0.7273, 0.1575, 0.7727, 0.07873, 0.8182, 0.1575, 0.7273, 0.1575, 0.8636, 0.07873, 0.9091, 0.1575, 0.8182, 0.1575, 0.8636, 0.07873, 0.9545, 0.07873, 0.9091, 0.1575, 0.9545, 0.07873, 1.0, 0.1575, 0.9091, 0.1575, 0.3636, 0.1575, 0.4091, 0.07873, 0.4545, 0.1575, 0.3636, 0.1575, 0.3182, 0.07873, 0.4091, 0.07873, 0.3182, 0.07873, 0.3636, 0.0, 0.4091, 0.07873, 0.1364, 0.07873, 0.1818, 0.1575, 0.09091, 0.1575, 0.1364, 0.07873, 0.2273, 0.07873, 0.1818, 0.1575, 0.2273, 0.07873, 0.2727, 0.1575, 0.1818, 0.1575])
me_icosphere_002.use_remesh_fix_poles = True
me_icosphere_002.use_remesh_preserve_attributes = False
me_icosphere_002.update()
me_icosphere_003 = bpy.data.meshes.new('Icosphere.003')
me_icosphere_003.from_pydata([(0.2309, 0.133, -1.047), (1.135, -1.261, -1.104), (0.1678, -1.674, -1.506), (-0.7414, 0.4018, -0.8854), (-0.2274, 1.973, -0.6274), (1.063, 1.315, -0.5732), (0.7177, -1.907, -0.6773), (-1.105, -0.997, -0.4646), (-0.7799, 1.187, -0.1983), (0.3889, 1.846, 0.2876), (1.815, -0.09098, 0.06442), (0.1032, -0.3086, 0.7708), (0.1875, -0.875, -1.421), (0.676, -0.6439, -1.208), (0.6404, -1.457, -1.269), (1.337, 0.0231, -0.8084), (0.5924, 0.6754, -0.7936), (-0.2675, 0.3007, -1.045), (-0.4726, -0.6758, -1.285), (0.003486, 1.2, -0.8013), (-0.5092, 1.387, -0.8257), (0.3241, 1.767, -0.5574), (1.747, -0.6638, -0.5171), (1.707, 0.4467, -0.1896), (0.4267, -1.967, -1.208), (1.016, -1.615, -0.8512), (-1.314, -0.335, -0.7256), (-0.2991, -1.614, -1.263), (-0.5064, 1.817, -0.3175), (-1.081, 1.0, -0.6451), (0.9459, 2.181, -0.1785), (-0.00611, 2.052, -0.1469), (1.23, -1.221, -0.1832), (0.04722, -2.018, -0.8276), (-1.479, -0.3843, -0.2772), (-0.2115, 1.54, 0.3307), (1.239, 1.197, 0.3334), (0.4817, -1.363, 0.05843), (0.9942, -0.0004281, 0.5048), (-0.4756, -1.329, -0.04665), (-0.5939, 0.2569, 0.4763), (0.3351, 0.9921, 0.7503)], [], [(0, 13, 12), (1, 13, 15), (0, 12, 17), (0, 17, 19), (0, 19, 16), (1, 15, 22), (2, 14, 24), (3, 18, 26), (4, 20, 28), (5, 21, 30), (1, 22, 25), (2, 24, 27), (3, 26, 29), (4, 28, 31), (5, 30, 23), (6, 32, 37), (7, 33, 39), (8, 34, 40), (9, 35, 41), (10, 36, 38), (38, 41, 11), (38, 36, 41), (36, 9, 41), (41, 40, 11), (41, 35, 40), (35, 8, 40), (40, 39, 11), (40, 34, 39), (34, 7, 39), (39, 37, 11), (39, 33, 37), (33, 6, 37), (37, 38, 11), (37, 32, 38), (32, 10, 38), (23, 36, 10), (23, 30, 36), (30, 9, 36), (31, 35, 9), (31, 28, 35), (28, 8, 35), (29, 34, 8), (29, 26, 34), (26, 7, 34), (27, 33, 7), (27, 24, 33), (24, 6, 33), (25, 32, 6), (25, 22, 32), (22, 10, 32), (30, 31, 9), (30, 21, 31), (21, 4, 31), (28, 29, 8), (28, 20, 29), (20, 3, 29), (26, 27, 7), (26, 18, 27), (18, 2, 27), (24, 25, 6), (24, 14, 25), (14, 1, 25), (22, 23, 10), (22, 15, 23), (15, 5, 23), (16, 21, 5), (16, 19, 21), (19, 4, 21), (19, 20, 4), (19, 17, 20), (17, 3, 20), (17, 18, 3), (17, 12, 18), (12, 2, 18), (15, 16, 5), (15, 13, 16), (13, 0, 16), (12, 14, 2), (12, 13, 14), (13, 1, 14)])
_uv = me_icosphere_003.uv_layers.new(name='UVMap')
_uv.uv.foreach_set('vector', [0.1818, 0.0, 0.2273, 0.07873, 0.1364, 0.07873, 0.2727, 0.1575, 0.3182, 0.07873, 0.3636, 0.1575, 0.9091, 0.0, 0.9545, 0.07873, 0.8636, 0.07873, 0.7273, 0.0, 0.7727, 0.07873, 0.6818, 0.07873, 0.5455, 0.0, 0.5909, 0.07873, 0.5, 0.07873, 0.2727, 0.1575, 0.3636, 0.1575, 0.3182, 0.2362, 0.09091, 0.1575, 0.1818, 0.1575, 0.1364, 0.2362, 0.8182, 0.1575, 0.9091, 0.1575, 0.8636, 0.2362, 0.6364, 0.1575, 0.7273, 0.1575, 0.6818, 0.2362, 0.4545, 0.1575, 0.5455, 0.1575, 0.5, 0.2362, 0.2727, 0.1575, 0.3182, 0.2362, 0.2273, 0.2362, 0.09091, 0.1575, 0.1364, 0.2362, 0.04546, 0.2362, 0.8182, 0.1575, 0.8636, 0.2362, 0.7727, 0.2362, 0.6364, 0.1575, 0.6818, 0.2362, 0.5909, 0.2362, 0.4545, 0.1575, 0.5, 0.2362, 0.4091, 0.2362, 0.1818, 0.3149, 0.2727, 0.3149, 0.2273, 0.3937, 0.0, 0.3149, 0.09091, 0.3149, 0.04546, 0.3937, 0.7273, 0.3149, 0.8182, 0.3149, 0.7727, 0.3937, 0.5455, 0.3149, 0.6364, 0.3149, 0.5909, 0.3937, 0.3636, 0.3149, 0.4545, 0.3149, 0.4091, 0.3937, 0.4091, 0.3937, 0.5, 0.3937, 0.4545, 0.4724, 0.4091, 0.3937, 0.4545, 0.3149, 0.5, 0.3937, 0.4545, 0.3149, 0.5455, 0.3149, 0.5, 0.3937, 0.5909, 0.3937, 0.6818, 0.3937, 0.6364, 0.4724, 0.5909, 0.3937, 0.6364, 0.3149, 0.6818, 0.3937, 0.6364, 0.3149, 0.7273, 0.3149, 0.6818, 0.3937, 0.7727, 0.3937, 0.8636, 0.3937, 0.8182, 0.4724, 0.7727, 0.3937, 0.8182, 0.3149, 0.8636, 0.3937, 0.8182, 0.3149, 0.9091, 0.3149, 0.8636, 0.3937, 0.04546, 0.3937, 0.1364, 0.3937, 0.09091, 0.4724, 0.04546, 0.3937, 0.09091, 0.3149, 0.1364, 0.3937, 0.09091, 0.3149, 0.1818, 0.3149, 0.1364, 0.3937, 0.2273, 0.3937, 0.3182, 0.3937, 0.2727, 0.4724, 0.2273, 0.3937, 0.2727, 0.3149, 0.3182, 0.3937, 0.2727, 0.3149, 0.3636, 0.3149, 0.3182, 0.3937, 0.4091, 0.2362, 0.4545, 0.3149, 0.3636, 0.3149, 0.4091, 0.2362, 0.5, 0.2362, 0.4545, 0.3149, 0.5, 0.2362, 0.5455, 0.3149, 0.4545, 0.3149, 0.5909, 0.2362, 0.6364, 0.3149, 0.5455, 0.3149, 0.5909, 0.2362, 0.6818, 0.2362, 0.6364, 0.3149, 0.6818, 0.2362, 0.7273, 0.3149, 0.6364, 0.3149, 0.7727, 0.2362, 0.8182, 0.3149, 0.7273, 0.3149, 0.7727, 0.2362, 0.8636, 0.2362, 0.8182, 0.3149, 0.8636, 0.2362, 0.9091, 0.3149, 0.8182, 0.3149, 0.04546, 0.2362, 0.09091, 0.3149, 0.0, 0.3149, 0.04546, 0.2362, 0.1364, 0.2362, 0.09091, 0.3149, 0.1364, 0.2362, 0.1818, 0.3149, 0.09091, 0.3149, 0.2273, 0.2362, 0.2727, 0.3149, 0.1818, 0.3149, 0.2273, 0.2362, 0.3182, 0.2362, 0.2727, 0.3149, 0.3182, 0.2362, 0.3636, 0.3149, 0.2727, 0.3149, 0.5, 0.2362, 0.5909, 0.2362, 0.5455, 0.3149, 0.5, 0.2362, 0.5455, 0.1575, 0.5909, 0.2362, 0.5455, 0.1575, 0.6364, 0.1575, 0.5909, 0.2362, 0.6818, 0.2362, 0.7727, 0.2362, 0.7273, 0.3149, 0.6818, 0.2362, 0.7273, 0.1575, 0.7727, 0.2362, 0.7273, 0.1575, 0.8182, 0.1575, 0.7727, 0.2362, 0.8636, 0.2362, 0.9545, 0.2362, 0.9091, 0.3149, 0.8636, 0.2362, 0.9091, 0.1575, 0.9545, 0.2362, 0.9091, 0.1575, 1.0, 0.1575, 0.9545, 0.2362, 0.1364, 0.2362, 0.2273, 0.2362, 0.1818, 0.3149, 0.1364, 0.2362, 0.1818, 0.1575, 0.2273, 0.2362, 0.1818, 0.1575, 0.2727, 0.1575, 0.2273, 0.2362, 0.3182, 0.2362, 0.4091, 0.2362, 0.3636, 0.3149, 0.3182, 0.2362, 0.3636, 0.1575, 0.4091, 0.2362, 0.3636, 0.1575, 0.4545, 0.1575, 0.4091, 0.2362, 0.5, 0.07873, 0.5455, 0.1575, 0.4545, 0.1575, 0.5, 0.07873, 0.5909, 0.07873, 0.5455, 0.1575, 0.5909, 0.07873, 0.6364, 0.1575, 0.5455, 0.1575, 0.6818, 0.07873, 0.7273, 0.1575, 0.6364, 0.1575, 0.6818, 0.07873, 0.7727, 0.07873, 0.7273, 0.1575, 0.7727, 0.07873, 0.8182, 0.1575, 0.7273, 0.1575, 0.8636, 0.07873, 0.9091, 0.1575, 0.8182, 0.1575, 0.8636, 0.07873, 0.9545, 0.07873, 0.9091, 0.1575, 0.9545, 0.07873, 1.0, 0.1575, 0.9091, 0.1575, 0.3636, 0.1575, 0.4091, 0.07873, 0.4545, 0.1575, 0.3636, 0.1575, 0.3182, 0.07873, 0.4091, 0.07873, 0.3182, 0.07873, 0.3636, 0.0, 0.4091, 0.07873, 0.1364, 0.07873, 0.1818, 0.1575, 0.09091, 0.1575, 0.1364, 0.07873, 0.2273, 0.07873, 0.1818, 0.1575, 0.2273, 0.07873, 0.2727, 0.1575, 0.1818, 0.1575])
me_icosphere_003.use_remesh_fix_poles = True
me_icosphere_003.use_remesh_preserve_attributes = False
me_icosphere_003.update()
me_icosphere_004 = bpy.data.meshes.new('Icosphere.004')
me_icosphere_004.from_pydata([(0.457, -0.5211, -1.482), (1.654, -1.314, -1.286), (-0.06574, -1.285, -1.187), (-0.915, 0.226, -1.02), (-0.2082, 1.846, -1.043), (1.958, 0.6584, -1.018), (0.7682, -1.557, -0.612), (-0.8241, -1.017, -0.5065), (-1.081, 0.9752, -0.2731), (1.008, 1.655, -0.0489), (2.346, -0.5099, -0.2554), (0.4167, -0.6798, 0.8391), (0.104, -1.003, -1.401), (1.17, -1.103, -1.536), (0.7213, -1.396, -1.267), (2.072, -0.5885, -1.19), (1.375, -0.1393, -1.456), (-0.3541, -0.06501, -1.298), (-0.6626, -0.744, -1.168), (0.2217, 0.8557, -1.266), (-0.6837, 1.214, -1.141), (0.8446, 1.498, -1.071), (2.245, -1.015, -0.8249), (2.162, 0.04452, -0.6267), (0.3243, -1.498, -0.9388), (1.269, -1.487, -0.9627), (-1.157, -0.453, -0.7797), (-0.473, -1.159, -0.8757), (-0.7279, 1.681, -0.6475), (-1.319, 0.8761, -0.7491), (1.716, 1.129, -0.65), (0.1992, 1.928, -0.5192), (1.711, -1.31, -0.47), (-0.06499, -1.367, -0.5061), (-1.306, -0.2812, -0.2754), (0.003215, 1.435, 0.1219), (2.209, 0.6547, 0.1265), (0.6415, -1.367, -0.05527), (1.872, -0.6472, 0.3663), (-0.5427, -1.076, 0.01088), (-0.5854, 0.04568, 0.4808), (0.997, 0.5894, 0.7663)], [], [(0, 13, 12), (1, 13, 15), (0, 12, 17), (0, 17, 19), (0, 19, 16), (1, 15, 22), (2, 14, 24), (3, 18, 26), (4, 20, 28), (5, 21, 30), (1, 22, 25), (2, 24, 27), (3, 26, 29), (4, 28, 31), (5, 30, 23), (6, 32, 37), (7, 33, 39), (8, 34, 40), (9, 35, 41), (10, 36, 38), (38, 41, 11), (38, 36, 41), (36, 9, 41), (41, 40, 11), (41, 35, 40), (35, 8, 40), (40, 39, 11), (40, 34, 39), (34, 7, 39), (39, 37, 11), (39, 33, 37), (33, 6, 37), (37, 38, 11), (37, 32, 38), (32, 10, 38), (23, 36, 10), (23, 30, 36), (30, 9, 36), (31, 35, 9), (31, 28, 35), (28, 8, 35), (29, 34, 8), (29, 26, 34), (26, 7, 34), (27, 33, 7), (27, 24, 33), (24, 6, 33), (25, 32, 6), (25, 22, 32), (22, 10, 32), (30, 31, 9), (30, 21, 31), (21, 4, 31), (28, 29, 8), (28, 20, 29), (20, 3, 29), (26, 27, 7), (26, 18, 27), (18, 2, 27), (24, 25, 6), (24, 14, 25), (14, 1, 25), (22, 23, 10), (22, 15, 23), (15, 5, 23), (16, 21, 5), (16, 19, 21), (19, 4, 21), (19, 20, 4), (19, 17, 20), (17, 3, 20), (17, 18, 3), (17, 12, 18), (12, 2, 18), (15, 16, 5), (15, 13, 16), (13, 0, 16), (12, 14, 2), (12, 13, 14), (13, 1, 14)])
_uv = me_icosphere_004.uv_layers.new(name='UVMap')
_uv.uv.foreach_set('vector', [0.1818, 0.0, 0.2273, 0.07873, 0.1364, 0.07873, 0.2727, 0.1575, 0.3182, 0.07873, 0.3636, 0.1575, 0.9091, 0.0, 0.9545, 0.07873, 0.8636, 0.07873, 0.7273, 0.0, 0.7727, 0.07873, 0.6818, 0.07873, 0.5455, 0.0, 0.5909, 0.07873, 0.5, 0.07873, 0.2727, 0.1575, 0.3636, 0.1575, 0.3182, 0.2362, 0.09091, 0.1575, 0.1818, 0.1575, 0.1364, 0.2362, 0.8182, 0.1575, 0.9091, 0.1575, 0.8636, 0.2362, 0.6364, 0.1575, 0.7273, 0.1575, 0.6818, 0.2362, 0.4545, 0.1575, 0.5455, 0.1575, 0.5, 0.2362, 0.2727, 0.1575, 0.3182, 0.2362, 0.2273, 0.2362, 0.09091, 0.1575, 0.1364, 0.2362, 0.04546, 0.2362, 0.8182, 0.1575, 0.8636, 0.2362, 0.7727, 0.2362, 0.6364, 0.1575, 0.6818, 0.2362, 0.5909, 0.2362, 0.4545, 0.1575, 0.5, 0.2362, 0.4091, 0.2362, 0.1818, 0.3149, 0.2727, 0.3149, 0.2273, 0.3937, 0.0, 0.3149, 0.09091, 0.3149, 0.04546, 0.3937, 0.7273, 0.3149, 0.8182, 0.3149, 0.7727, 0.3937, 0.5455, 0.3149, 0.6364, 0.3149, 0.5909, 0.3937, 0.3636, 0.3149, 0.4545, 0.3149, 0.4091, 0.3937, 0.4091, 0.3937, 0.5, 0.3937, 0.4545, 0.4724, 0.4091, 0.3937, 0.4545, 0.3149, 0.5, 0.3937, 0.4545, 0.3149, 0.5455, 0.3149, 0.5, 0.3937, 0.5909, 0.3937, 0.6818, 0.3937, 0.6364, 0.4724, 0.5909, 0.3937, 0.6364, 0.3149, 0.6818, 0.3937, 0.6364, 0.3149, 0.7273, 0.3149, 0.6818, 0.3937, 0.7727, 0.3937, 0.8636, 0.3937, 0.8182, 0.4724, 0.7727, 0.3937, 0.8182, 0.3149, 0.8636, 0.3937, 0.8182, 0.3149, 0.9091, 0.3149, 0.8636, 0.3937, 0.04546, 0.3937, 0.1364, 0.3937, 0.09091, 0.4724, 0.04546, 0.3937, 0.09091, 0.3149, 0.1364, 0.3937, 0.09091, 0.3149, 0.1818, 0.3149, 0.1364, 0.3937, 0.2273, 0.3937, 0.3182, 0.3937, 0.2727, 0.4724, 0.2273, 0.3937, 0.2727, 0.3149, 0.3182, 0.3937, 0.2727, 0.3149, 0.3636, 0.3149, 0.3182, 0.3937, 0.4091, 0.2362, 0.4545, 0.3149, 0.3636, 0.3149, 0.4091, 0.2362, 0.5, 0.2362, 0.4545, 0.3149, 0.5, 0.2362, 0.5455, 0.3149, 0.4545, 0.3149, 0.5909, 0.2362, 0.6364, 0.3149, 0.5455, 0.3149, 0.5909, 0.2362, 0.6818, 0.2362, 0.6364, 0.3149, 0.6818, 0.2362, 0.7273, 0.3149, 0.6364, 0.3149, 0.7727, 0.2362, 0.8182, 0.3149, 0.7273, 0.3149, 0.7727, 0.2362, 0.8636, 0.2362, 0.8182, 0.3149, 0.8636, 0.2362, 0.9091, 0.3149, 0.8182, 0.3149, 0.04546, 0.2362, 0.09091, 0.3149, 0.0, 0.3149, 0.04546, 0.2362, 0.1364, 0.2362, 0.09091, 0.3149, 0.1364, 0.2362, 0.1818, 0.3149, 0.09091, 0.3149, 0.2273, 0.2362, 0.2727, 0.3149, 0.1818, 0.3149, 0.2273, 0.2362, 0.3182, 0.2362, 0.2727, 0.3149, 0.3182, 0.2362, 0.3636, 0.3149, 0.2727, 0.3149, 0.5, 0.2362, 0.5909, 0.2362, 0.5455, 0.3149, 0.5, 0.2362, 0.5455, 0.1575, 0.5909, 0.2362, 0.5455, 0.1575, 0.6364, 0.1575, 0.5909, 0.2362, 0.6818, 0.2362, 0.7727, 0.2362, 0.7273, 0.3149, 0.6818, 0.2362, 0.7273, 0.1575, 0.7727, 0.2362, 0.7273, 0.1575, 0.8182, 0.1575, 0.7727, 0.2362, 0.8636, 0.2362, 0.9545, 0.2362, 0.9091, 0.3149, 0.8636, 0.2362, 0.9091, 0.1575, 0.9545, 0.2362, 0.9091, 0.1575, 1.0, 0.1575, 0.9545, 0.2362, 0.1364, 0.2362, 0.2273, 0.2362, 0.1818, 0.3149, 0.1364, 0.2362, 0.1818, 0.1575, 0.2273, 0.2362, 0.1818, 0.1575, 0.2727, 0.1575, 0.2273, 0.2362, 0.3182, 0.2362, 0.4091, 0.2362, 0.3636, 0.3149, 0.3182, 0.2362, 0.3636, 0.1575, 0.4091, 0.2362, 0.3636, 0.1575, 0.4545, 0.1575, 0.4091, 0.2362, 0.5, 0.07873, 0.5455, 0.1575, 0.4545, 0.1575, 0.5, 0.07873, 0.5909, 0.07873, 0.5455, 0.1575, 0.5909, 0.07873, 0.6364, 0.1575, 0.5455, 0.1575, 0.6818, 0.07873, 0.7273, 0.1575, 0.6364, 0.1575, 0.6818, 0.07873, 0.7727, 0.07873, 0.7273, 0.1575, 0.7727, 0.07873, 0.8182, 0.1575, 0.7273, 0.1575, 0.8636, 0.07873, 0.9091, 0.1575, 0.8182, 0.1575, 0.8636, 0.07873, 0.9545, 0.07873, 0.9091, 0.1575, 0.9545, 0.07873, 1.0, 0.1575, 0.9091, 0.1575, 0.3636, 0.1575, 0.4091, 0.07873, 0.4545, 0.1575, 0.3636, 0.1575, 0.3182, 0.07873, 0.4091, 0.07873, 0.3182, 0.07873, 0.3636, 0.0, 0.4091, 0.07873, 0.1364, 0.07873, 0.1818, 0.1575, 0.09091, 0.1575, 0.1364, 0.07873, 0.2273, 0.07873, 0.1818, 0.1575, 0.2273, 0.07873, 0.2727, 0.1575, 0.1818, 0.1575])
me_icosphere_004.use_remesh_fix_poles = True
me_icosphere_004.use_remesh_preserve_attributes = False
me_icosphere_004.update()
me_icosphere_005 = bpy.data.meshes.new('Icosphere.005')
me_icosphere_005.from_pydata([(-0.1581, 0.1112, -0.9863), (1.041, -1.184, -1.059), (-0.7318, -1.397, -1.174), (-1.773, 0.2501, -0.7482), (-0.613, 1.912, -0.7899), (1.228, 1.348, -0.4838), (0.1121, -1.623, -0.4973), (-2.207, -0.9666, -0.2378), (-1.859, 0.8542, -0.05895), (0.3163, 1.759, 0.4209), (1.908, -0.1239, 0.08792), (-0.4073, -0.3283, 0.9437), (-0.5089, -0.6984, -1.181), (0.4738, -0.5629, -1.109), (0.1176, -1.186, -1.064), (1.487, -0.07553, -0.8472), (0.5686, 0.6821, -0.7901), (-1.019, 0.2286, -0.9607), (-1.72, -0.5894, -0.9862), (-0.3535, 1.139, -0.8743), (-1.268, 1.207, -0.8967), (0.2929, 1.73, -0.5642), (1.887, -0.8097, -0.5677), (1.821, 0.4655, -0.1466), (-0.3223, -1.669, -0.9534), (0.687, -1.406, -0.7446), (-2.226, -0.3583, -0.5108), (-1.787, -1.353, -0.7863), (-1.243, 1.642, -0.4428), (-2.072, 0.7335, -0.5287), (0.9312, 1.542, -0.03891), (-0.2858, 1.979, -0.193), (1.135, -1.178, -0.1266), (-1.045, -1.752, -0.4791), (-2.334, -0.2468, -0.03145), (-0.7542, 1.399, 0.3674), (1.314, 1.162, 0.4904), (-0.1037, -1.223, 0.256), (0.9734, 0.02727, 0.632), (-1.872, -1.245, 0.3182), (-1.561, 0.1076, 0.6957), (0.1305, 0.9309, 0.8772)], [], [(0, 13, 12), (1, 13, 15), (0, 12, 17), (0, 17, 19), (0, 19, 16), (1, 15, 22), (2, 14, 24), (3, 18, 26), (4, 20, 28), (5, 21, 30), (1, 22, 25), (2, 24, 27), (3, 26, 29), (4, 28, 31), (5, 30, 23), (6, 32, 37), (7, 33, 39), (8, 34, 40), (9, 35, 41), (10, 36, 38), (38, 41, 11), (38, 36, 41), (36, 9, 41), (41, 40, 11), (41, 35, 40), (35, 8, 40), (40, 39, 11), (40, 34, 39), (34, 7, 39), (39, 37, 11), (39, 33, 37), (33, 6, 37), (37, 38, 11), (37, 32, 38), (32, 10, 38), (23, 36, 10), (23, 30, 36), (30, 9, 36), (31, 35, 9), (31, 28, 35), (28, 8, 35), (29, 34, 8), (29, 26, 34), (26, 7, 34), (27, 33, 7), (27, 24, 33), (24, 6, 33), (25, 32, 6), (25, 22, 32), (22, 10, 32), (30, 31, 9), (30, 21, 31), (21, 4, 31), (28, 29, 8), (28, 20, 29), (20, 3, 29), (26, 27, 7), (26, 18, 27), (18, 2, 27), (24, 25, 6), (24, 14, 25), (14, 1, 25), (22, 23, 10), (22, 15, 23), (15, 5, 23), (16, 21, 5), (16, 19, 21), (19, 4, 21), (19, 20, 4), (19, 17, 20), (17, 3, 20), (17, 18, 3), (17, 12, 18), (12, 2, 18), (15, 16, 5), (15, 13, 16), (13, 0, 16), (12, 14, 2), (12, 13, 14), (13, 1, 14)])
_uv = me_icosphere_005.uv_layers.new(name='UVMap')
_uv.uv.foreach_set('vector', [0.1818, 0.0, 0.2273, 0.07873, 0.1364, 0.07873, 0.2727, 0.1575, 0.3182, 0.07873, 0.3636, 0.1575, 0.9091, 0.0, 0.9545, 0.07873, 0.8636, 0.07873, 0.7273, 0.0, 0.7727, 0.07873, 0.6818, 0.07873, 0.5455, 0.0, 0.5909, 0.07873, 0.5, 0.07873, 0.2727, 0.1575, 0.3636, 0.1575, 0.3182, 0.2362, 0.09091, 0.1575, 0.1818, 0.1575, 0.1364, 0.2362, 0.8182, 0.1575, 0.9091, 0.1575, 0.8636, 0.2362, 0.6364, 0.1575, 0.7273, 0.1575, 0.6818, 0.2362, 0.4545, 0.1575, 0.5455, 0.1575, 0.5, 0.2362, 0.2727, 0.1575, 0.3182, 0.2362, 0.2273, 0.2362, 0.09091, 0.1575, 0.1364, 0.2362, 0.04546, 0.2362, 0.8182, 0.1575, 0.8636, 0.2362, 0.7727, 0.2362, 0.6364, 0.1575, 0.6818, 0.2362, 0.5909, 0.2362, 0.4545, 0.1575, 0.5, 0.2362, 0.4091, 0.2362, 0.1818, 0.3149, 0.2727, 0.3149, 0.2273, 0.3937, 0.0, 0.3149, 0.09091, 0.3149, 0.04546, 0.3937, 0.7273, 0.3149, 0.8182, 0.3149, 0.7727, 0.3937, 0.5455, 0.3149, 0.6364, 0.3149, 0.5909, 0.3937, 0.3636, 0.3149, 0.4545, 0.3149, 0.4091, 0.3937, 0.4091, 0.3937, 0.5, 0.3937, 0.4545, 0.4724, 0.4091, 0.3937, 0.4545, 0.3149, 0.5, 0.3937, 0.4545, 0.3149, 0.5455, 0.3149, 0.5, 0.3937, 0.5909, 0.3937, 0.6818, 0.3937, 0.6364, 0.4724, 0.5909, 0.3937, 0.6364, 0.3149, 0.6818, 0.3937, 0.6364, 0.3149, 0.7273, 0.3149, 0.6818, 0.3937, 0.7727, 0.3937, 0.8636, 0.3937, 0.8182, 0.4724, 0.7727, 0.3937, 0.8182, 0.3149, 0.8636, 0.3937, 0.8182, 0.3149, 0.9091, 0.3149, 0.8636, 0.3937, 0.04546, 0.3937, 0.1364, 0.3937, 0.09091, 0.4724, 0.04546, 0.3937, 0.09091, 0.3149, 0.1364, 0.3937, 0.09091, 0.3149, 0.1818, 0.3149, 0.1364, 0.3937, 0.2273, 0.3937, 0.3182, 0.3937, 0.2727, 0.4724, 0.2273, 0.3937, 0.2727, 0.3149, 0.3182, 0.3937, 0.2727, 0.3149, 0.3636, 0.3149, 0.3182, 0.3937, 0.4091, 0.2362, 0.4545, 0.3149, 0.3636, 0.3149, 0.4091, 0.2362, 0.5, 0.2362, 0.4545, 0.3149, 0.5, 0.2362, 0.5455, 0.3149, 0.4545, 0.3149, 0.5909, 0.2362, 0.6364, 0.3149, 0.5455, 0.3149, 0.5909, 0.2362, 0.6818, 0.2362, 0.6364, 0.3149, 0.6818, 0.2362, 0.7273, 0.3149, 0.6364, 0.3149, 0.7727, 0.2362, 0.8182, 0.3149, 0.7273, 0.3149, 0.7727, 0.2362, 0.8636, 0.2362, 0.8182, 0.3149, 0.8636, 0.2362, 0.9091, 0.3149, 0.8182, 0.3149, 0.04546, 0.2362, 0.09091, 0.3149, 0.0, 0.3149, 0.04546, 0.2362, 0.1364, 0.2362, 0.09091, 0.3149, 0.1364, 0.2362, 0.1818, 0.3149, 0.09091, 0.3149, 0.2273, 0.2362, 0.2727, 0.3149, 0.1818, 0.3149, 0.2273, 0.2362, 0.3182, 0.2362, 0.2727, 0.3149, 0.3182, 0.2362, 0.3636, 0.3149, 0.2727, 0.3149, 0.5, 0.2362, 0.5909, 0.2362, 0.5455, 0.3149, 0.5, 0.2362, 0.5455, 0.1575, 0.5909, 0.2362, 0.5455, 0.1575, 0.6364, 0.1575, 0.5909, 0.2362, 0.6818, 0.2362, 0.7727, 0.2362, 0.7273, 0.3149, 0.6818, 0.2362, 0.7273, 0.1575, 0.7727, 0.2362, 0.7273, 0.1575, 0.8182, 0.1575, 0.7727, 0.2362, 0.8636, 0.2362, 0.9545, 0.2362, 0.9091, 0.3149, 0.8636, 0.2362, 0.9091, 0.1575, 0.9545, 0.2362, 0.9091, 0.1575, 1.0, 0.1575, 0.9545, 0.2362, 0.1364, 0.2362, 0.2273, 0.2362, 0.1818, 0.3149, 0.1364, 0.2362, 0.1818, 0.1575, 0.2273, 0.2362, 0.1818, 0.1575, 0.2727, 0.1575, 0.2273, 0.2362, 0.3182, 0.2362, 0.4091, 0.2362, 0.3636, 0.3149, 0.3182, 0.2362, 0.3636, 0.1575, 0.4091, 0.2362, 0.3636, 0.1575, 0.4545, 0.1575, 0.4091, 0.2362, 0.5, 0.07873, 0.5455, 0.1575, 0.4545, 0.1575, 0.5, 0.07873, 0.5909, 0.07873, 0.5455, 0.1575, 0.5909, 0.07873, 0.6364, 0.1575, 0.5455, 0.1575, 0.6818, 0.07873, 0.7273, 0.1575, 0.6364, 0.1575, 0.6818, 0.07873, 0.7727, 0.07873, 0.7273, 0.1575, 0.7727, 0.07873, 0.8182, 0.1575, 0.7273, 0.1575, 0.8636, 0.07873, 0.9091, 0.1575, 0.8182, 0.1575, 0.8636, 0.07873, 0.9545, 0.07873, 0.9091, 0.1575, 0.9545, 0.07873, 1.0, 0.1575, 0.9091, 0.1575, 0.3636, 0.1575, 0.4091, 0.07873, 0.4545, 0.1575, 0.3636, 0.1575, 0.3182, 0.07873, 0.4091, 0.07873, 0.3182, 0.07873, 0.3636, 0.0, 0.4091, 0.07873, 0.1364, 0.07873, 0.1818, 0.1575, 0.09091, 0.1575, 0.1364, 0.07873, 0.2273, 0.07873, 0.1818, 0.1575, 0.2273, 0.07873, 0.2727, 0.1575, 0.1818, 0.1575])
me_icosphere_005.use_remesh_fix_poles = True
me_icosphere_005.use_remesh_preserve_attributes = False
me_icosphere_005.update()
me_icosphere_006 = bpy.data.meshes.new('Icosphere.006')
me_icosphere_006.from_pydata([(0.457, -0.5211, -1.482), (1.654, -1.314, -1.286), (-0.06574, -1.285, -1.187), (-0.915, 0.226, -1.02), (-0.2082, 1.846, -1.043), (1.958, 0.6584, -1.018), (0.7682, -1.557, -0.612), (-0.8241, -1.017, -0.5065), (-1.081, 0.9752, -0.2731), (1.008, 1.655, -0.0489), (2.346, -0.5099, -0.2554), (0.4167, -0.6798, 0.8391), (0.104, -1.003, -1.401), (1.17, -1.103, -1.536), (0.7213, -1.396, -1.267), (2.072, -0.5885, -1.19), (1.375, -0.1393, -1.456), (-0.3541, -0.06501, -1.298), (-0.6626, -0.744, -1.168), (0.2217, 0.8557, -1.266), (-0.6837, 1.214, -1.141), (0.8446, 1.498, -1.071), (2.245, -1.015, -0.8249), (2.162, 0.04452, -0.6267), (0.3243, -1.498, -0.9388), (1.269, -1.487, -0.9627), (-1.157, -0.453, -0.7797), (-0.473, -1.159, -0.8757), (-0.7279, 1.681, -0.6475), (-1.319, 0.8761, -0.7491), (1.716, 1.129, -0.65), (0.1992, 1.928, -0.5192), (1.711, -1.31, -0.47), (-0.06499, -1.367, -0.5061), (-1.306, -0.2812, -0.2754), (0.003215, 1.435, 0.1219), (2.209, 0.6547, 0.1265), (0.6415, -1.367, -0.05527), (1.872, -0.6472, 0.3663), (-0.5427, -1.076, 0.01088), (-0.5854, 0.04568, 0.4808), (0.997, 0.5894, 0.7663)], [], [(0, 13, 12), (1, 13, 15), (0, 12, 17), (0, 17, 19), (0, 19, 16), (1, 15, 22), (2, 14, 24), (3, 18, 26), (4, 20, 28), (5, 21, 30), (1, 22, 25), (2, 24, 27), (3, 26, 29), (4, 28, 31), (5, 30, 23), (6, 32, 37), (7, 33, 39), (8, 34, 40), (9, 35, 41), (10, 36, 38), (38, 41, 11), (38, 36, 41), (36, 9, 41), (41, 40, 11), (41, 35, 40), (35, 8, 40), (40, 39, 11), (40, 34, 39), (34, 7, 39), (39, 37, 11), (39, 33, 37), (33, 6, 37), (37, 38, 11), (37, 32, 38), (32, 10, 38), (23, 36, 10), (23, 30, 36), (30, 9, 36), (31, 35, 9), (31, 28, 35), (28, 8, 35), (29, 34, 8), (29, 26, 34), (26, 7, 34), (27, 33, 7), (27, 24, 33), (24, 6, 33), (25, 32, 6), (25, 22, 32), (22, 10, 32), (30, 31, 9), (30, 21, 31), (21, 4, 31), (28, 29, 8), (28, 20, 29), (20, 3, 29), (26, 27, 7), (26, 18, 27), (18, 2, 27), (24, 25, 6), (24, 14, 25), (14, 1, 25), (22, 23, 10), (22, 15, 23), (15, 5, 23), (16, 21, 5), (16, 19, 21), (19, 4, 21), (19, 20, 4), (19, 17, 20), (17, 3, 20), (17, 18, 3), (17, 12, 18), (12, 2, 18), (15, 16, 5), (15, 13, 16), (13, 0, 16), (12, 14, 2), (12, 13, 14), (13, 1, 14)])
_uv = me_icosphere_006.uv_layers.new(name='UVMap')
_uv.uv.foreach_set('vector', [0.1818, 0.0, 0.2273, 0.07873, 0.1364, 0.07873, 0.2727, 0.1575, 0.3182, 0.07873, 0.3636, 0.1575, 0.9091, 0.0, 0.9545, 0.07873, 0.8636, 0.07873, 0.7273, 0.0, 0.7727, 0.07873, 0.6818, 0.07873, 0.5455, 0.0, 0.5909, 0.07873, 0.5, 0.07873, 0.2727, 0.1575, 0.3636, 0.1575, 0.3182, 0.2362, 0.09091, 0.1575, 0.1818, 0.1575, 0.1364, 0.2362, 0.8182, 0.1575, 0.9091, 0.1575, 0.8636, 0.2362, 0.6364, 0.1575, 0.7273, 0.1575, 0.6818, 0.2362, 0.4545, 0.1575, 0.5455, 0.1575, 0.5, 0.2362, 0.2727, 0.1575, 0.3182, 0.2362, 0.2273, 0.2362, 0.09091, 0.1575, 0.1364, 0.2362, 0.04546, 0.2362, 0.8182, 0.1575, 0.8636, 0.2362, 0.7727, 0.2362, 0.6364, 0.1575, 0.6818, 0.2362, 0.5909, 0.2362, 0.4545, 0.1575, 0.5, 0.2362, 0.4091, 0.2362, 0.1818, 0.3149, 0.2727, 0.3149, 0.2273, 0.3937, 0.0, 0.3149, 0.09091, 0.3149, 0.04546, 0.3937, 0.7273, 0.3149, 0.8182, 0.3149, 0.7727, 0.3937, 0.5455, 0.3149, 0.6364, 0.3149, 0.5909, 0.3937, 0.3636, 0.3149, 0.4545, 0.3149, 0.4091, 0.3937, 0.4091, 0.3937, 0.5, 0.3937, 0.4545, 0.4724, 0.4091, 0.3937, 0.4545, 0.3149, 0.5, 0.3937, 0.4545, 0.3149, 0.5455, 0.3149, 0.5, 0.3937, 0.5909, 0.3937, 0.6818, 0.3937, 0.6364, 0.4724, 0.5909, 0.3937, 0.6364, 0.3149, 0.6818, 0.3937, 0.6364, 0.3149, 0.7273, 0.3149, 0.6818, 0.3937, 0.7727, 0.3937, 0.8636, 0.3937, 0.8182, 0.4724, 0.7727, 0.3937, 0.8182, 0.3149, 0.8636, 0.3937, 0.8182, 0.3149, 0.9091, 0.3149, 0.8636, 0.3937, 0.04546, 0.3937, 0.1364, 0.3937, 0.09091, 0.4724, 0.04546, 0.3937, 0.09091, 0.3149, 0.1364, 0.3937, 0.09091, 0.3149, 0.1818, 0.3149, 0.1364, 0.3937, 0.2273, 0.3937, 0.3182, 0.3937, 0.2727, 0.4724, 0.2273, 0.3937, 0.2727, 0.3149, 0.3182, 0.3937, 0.2727, 0.3149, 0.3636, 0.3149, 0.3182, 0.3937, 0.4091, 0.2362, 0.4545, 0.3149, 0.3636, 0.3149, 0.4091, 0.2362, 0.5, 0.2362, 0.4545, 0.3149, 0.5, 0.2362, 0.5455, 0.3149, 0.4545, 0.3149, 0.5909, 0.2362, 0.6364, 0.3149, 0.5455, 0.3149, 0.5909, 0.2362, 0.6818, 0.2362, 0.6364, 0.3149, 0.6818, 0.2362, 0.7273, 0.3149, 0.6364, 0.3149, 0.7727, 0.2362, 0.8182, 0.3149, 0.7273, 0.3149, 0.7727, 0.2362, 0.8636, 0.2362, 0.8182, 0.3149, 0.8636, 0.2362, 0.9091, 0.3149, 0.8182, 0.3149, 0.04546, 0.2362, 0.09091, 0.3149, 0.0, 0.3149, 0.04546, 0.2362, 0.1364, 0.2362, 0.09091, 0.3149, 0.1364, 0.2362, 0.1818, 0.3149, 0.09091, 0.3149, 0.2273, 0.2362, 0.2727, 0.3149, 0.1818, 0.3149, 0.2273, 0.2362, 0.3182, 0.2362, 0.2727, 0.3149, 0.3182, 0.2362, 0.3636, 0.3149, 0.2727, 0.3149, 0.5, 0.2362, 0.5909, 0.2362, 0.5455, 0.3149, 0.5, 0.2362, 0.5455, 0.1575, 0.5909, 0.2362, 0.5455, 0.1575, 0.6364, 0.1575, 0.5909, 0.2362, 0.6818, 0.2362, 0.7727, 0.2362, 0.7273, 0.3149, 0.6818, 0.2362, 0.7273, 0.1575, 0.7727, 0.2362, 0.7273, 0.1575, 0.8182, 0.1575, 0.7727, 0.2362, 0.8636, 0.2362, 0.9545, 0.2362, 0.9091, 0.3149, 0.8636, 0.2362, 0.9091, 0.1575, 0.9545, 0.2362, 0.9091, 0.1575, 1.0, 0.1575, 0.9545, 0.2362, 0.1364, 0.2362, 0.2273, 0.2362, 0.1818, 0.3149, 0.1364, 0.2362, 0.1818, 0.1575, 0.2273, 0.2362, 0.1818, 0.1575, 0.2727, 0.1575, 0.2273, 0.2362, 0.3182, 0.2362, 0.4091, 0.2362, 0.3636, 0.3149, 0.3182, 0.2362, 0.3636, 0.1575, 0.4091, 0.2362, 0.3636, 0.1575, 0.4545, 0.1575, 0.4091, 0.2362, 0.5, 0.07873, 0.5455, 0.1575, 0.4545, 0.1575, 0.5, 0.07873, 0.5909, 0.07873, 0.5455, 0.1575, 0.5909, 0.07873, 0.6364, 0.1575, 0.5455, 0.1575, 0.6818, 0.07873, 0.7273, 0.1575, 0.6364, 0.1575, 0.6818, 0.07873, 0.7727, 0.07873, 0.7273, 0.1575, 0.7727, 0.07873, 0.8182, 0.1575, 0.7273, 0.1575, 0.8636, 0.07873, 0.9091, 0.1575, 0.8182, 0.1575, 0.8636, 0.07873, 0.9545, 0.07873, 0.9091, 0.1575, 0.9545, 0.07873, 1.0, 0.1575, 0.9091, 0.1575, 0.3636, 0.1575, 0.4091, 0.07873, 0.4545, 0.1575, 0.3636, 0.1575, 0.3182, 0.07873, 0.4091, 0.07873, 0.3182, 0.07873, 0.3636, 0.0, 0.4091, 0.07873, 0.1364, 0.07873, 0.1818, 0.1575, 0.09091, 0.1575, 0.1364, 0.07873, 0.2273, 0.07873, 0.1818, 0.1575, 0.2273, 0.07873, 0.2727, 0.1575, 0.1818, 0.1575])
me_icosphere_006.use_remesh_fix_poles = True
me_icosphere_006.use_remesh_preserve_attributes = False
me_icosphere_006.update()
me_icosphere_007 = bpy.data.meshes.new('Icosphere.007')
me_icosphere_007.from_pydata([(0.2461, 0.3503, -0.8401), (1.349, -1.557, -1.295), (-0.1127, -1.396, -1.416), (-0.7999, 0.5111, -0.7686), (-0.08552, 2.309, -0.515), (1.244, 1.589, -0.6376), (0.6311, -2.117, -0.7661), (-1.492, -1.045, -0.6343), (-0.7838, 1.627, -0.06514), (0.6905, 1.962, 0.2785), (2.323, 0.04291, -0.1044), (0.05271, -0.06098, 1.165), (0.04753, -0.5865, -1.15), (0.7653, -0.4842, -1.086), (0.5506, -1.672, -1.404), (1.751, 0.0001592, -0.9293), (0.7428, 0.924, -0.7624), (-0.2656, 0.4995, -0.8309), (-0.6041, -0.4749, -1.061), (0.08205, 1.691, -0.7328), (-0.492, 1.898, -0.7233), (0.5931, 2.019, -0.4917), (2.188, -0.8804, -0.7451), (2.198, 0.6888, -0.3368), (0.2396, -2.169, -1.342), (1.082, -1.882, -0.9796), (-1.44, -0.3743, -0.8071), (-0.7078, -1.23, -1.199), (-0.4408, 2.231, -0.2328), (-1.132, 1.322, -0.538), (1.119, 1.884, -0.1637), (0.3013, 2.224, -0.1099), (1.485, -1.417, -0.2553), (-0.2232, -2.157, -0.9729), (-1.731, -0.3588, -0.2668), (-0.09565, 1.926, 0.3639), (1.52, 1.573, 0.3397), (0.3823, -1.415, 0.1923), (1.405, 0.331, 0.6646), (-0.9424, -1.323, -0.02544), (-0.6825, 0.4751, 0.6824), (0.4979, 1.372, 0.8651)], [], [(0, 13, 12), (1, 13, 15), (0, 12, 17), (0, 17, 19), (0, 19, 16), (1, 15, 22), (2, 14, 24), (3, 18, 26), (4, 20, 28), (5, 21, 30), (1, 22, 25), (2, 24, 27), (3, 26, 29), (4, 28, 31), (5, 30, 23), (6, 32, 37), (7, 33, 39), (8, 34, 40), (9, 35, 41), (10, 36, 38), (38, 41, 11), (38, 36, 41), (36, 9, 41), (41, 40, 11), (41, 35, 40), (35, 8, 40), (40, 39, 11), (40, 34, 39), (34, 7, 39), (39, 37, 11), (39, 33, 37), (33, 6, 37), (37, 38, 11), (37, 32, 38), (32, 10, 38), (23, 36, 10), (23, 30, 36), (30, 9, 36), (31, 35, 9), (31, 28, 35), (28, 8, 35), (29, 34, 8), (29, 26, 34), (26, 7, 34), (27, 33, 7), (27, 24, 33), (24, 6, 33), (25, 32, 6), (25, 22, 32), (22, 10, 32), (30, 31, 9), (30, 21, 31), (21, 4, 31), (28, 29, 8), (28, 20, 29), (20, 3, 29), (26, 27, 7), (26, 18, 27), (18, 2, 27), (24, 25, 6), (24, 14, 25), (14, 1, 25), (22, 23, 10), (22, 15, 23), (15, 5, 23), (16, 21, 5), (16, 19, 21), (19, 4, 21), (19, 20, 4), (19, 17, 20), (17, 3, 20), (17, 18, 3), (17, 12, 18), (12, 2, 18), (15, 16, 5), (15, 13, 16), (13, 0, 16), (12, 14, 2), (12, 13, 14), (13, 1, 14)])
_uv = me_icosphere_007.uv_layers.new(name='UVMap')
_uv.uv.foreach_set('vector', [0.1818, 0.0, 0.2273, 0.07873, 0.1364, 0.07873, 0.2727, 0.1575, 0.3182, 0.07873, 0.3636, 0.1575, 0.9091, 0.0, 0.9545, 0.07873, 0.8636, 0.07873, 0.7273, 0.0, 0.7727, 0.07873, 0.6818, 0.07873, 0.5455, 0.0, 0.5909, 0.07873, 0.5, 0.07873, 0.2727, 0.1575, 0.3636, 0.1575, 0.3182, 0.2362, 0.09091, 0.1575, 0.1818, 0.1575, 0.1364, 0.2362, 0.8182, 0.1575, 0.9091, 0.1575, 0.8636, 0.2362, 0.6364, 0.1575, 0.7273, 0.1575, 0.6818, 0.2362, 0.4545, 0.1575, 0.5455, 0.1575, 0.5, 0.2362, 0.2727, 0.1575, 0.3182, 0.2362, 0.2273, 0.2362, 0.09091, 0.1575, 0.1364, 0.2362, 0.04546, 0.2362, 0.8182, 0.1575, 0.8636, 0.2362, 0.7727, 0.2362, 0.6364, 0.1575, 0.6818, 0.2362, 0.5909, 0.2362, 0.4545, 0.1575, 0.5, 0.2362, 0.4091, 0.2362, 0.1818, 0.3149, 0.2727, 0.3149, 0.2273, 0.3937, 0.0, 0.3149, 0.09091, 0.3149, 0.04546, 0.3937, 0.7273, 0.3149, 0.8182, 0.3149, 0.7727, 0.3937, 0.5455, 0.3149, 0.6364, 0.3149, 0.5909, 0.3937, 0.3636, 0.3149, 0.4545, 0.3149, 0.4091, 0.3937, 0.4091, 0.3937, 0.5, 0.3937, 0.4545, 0.4724, 0.4091, 0.3937, 0.4545, 0.3149, 0.5, 0.3937, 0.4545, 0.3149, 0.5455, 0.3149, 0.5, 0.3937, 0.5909, 0.3937, 0.6818, 0.3937, 0.6364, 0.4724, 0.5909, 0.3937, 0.6364, 0.3149, 0.6818, 0.3937, 0.6364, 0.3149, 0.7273, 0.3149, 0.6818, 0.3937, 0.7727, 0.3937, 0.8636, 0.3937, 0.8182, 0.4724, 0.7727, 0.3937, 0.8182, 0.3149, 0.8636, 0.3937, 0.8182, 0.3149, 0.9091, 0.3149, 0.8636, 0.3937, 0.04546, 0.3937, 0.1364, 0.3937, 0.09091, 0.4724, 0.04546, 0.3937, 0.09091, 0.3149, 0.1364, 0.3937, 0.09091, 0.3149, 0.1818, 0.3149, 0.1364, 0.3937, 0.2273, 0.3937, 0.3182, 0.3937, 0.2727, 0.4724, 0.2273, 0.3937, 0.2727, 0.3149, 0.3182, 0.3937, 0.2727, 0.3149, 0.3636, 0.3149, 0.3182, 0.3937, 0.4091, 0.2362, 0.4545, 0.3149, 0.3636, 0.3149, 0.4091, 0.2362, 0.5, 0.2362, 0.4545, 0.3149, 0.5, 0.2362, 0.5455, 0.3149, 0.4545, 0.3149, 0.5909, 0.2362, 0.6364, 0.3149, 0.5455, 0.3149, 0.5909, 0.2362, 0.6818, 0.2362, 0.6364, 0.3149, 0.6818, 0.2362, 0.7273, 0.3149, 0.6364, 0.3149, 0.7727, 0.2362, 0.8182, 0.3149, 0.7273, 0.3149, 0.7727, 0.2362, 0.8636, 0.2362, 0.8182, 0.3149, 0.8636, 0.2362, 0.9091, 0.3149, 0.8182, 0.3149, 0.04546, 0.2362, 0.09091, 0.3149, 0.0, 0.3149, 0.04546, 0.2362, 0.1364, 0.2362, 0.09091, 0.3149, 0.1364, 0.2362, 0.1818, 0.3149, 0.09091, 0.3149, 0.2273, 0.2362, 0.2727, 0.3149, 0.1818, 0.3149, 0.2273, 0.2362, 0.3182, 0.2362, 0.2727, 0.3149, 0.3182, 0.2362, 0.3636, 0.3149, 0.2727, 0.3149, 0.5, 0.2362, 0.5909, 0.2362, 0.5455, 0.3149, 0.5, 0.2362, 0.5455, 0.1575, 0.5909, 0.2362, 0.5455, 0.1575, 0.6364, 0.1575, 0.5909, 0.2362, 0.6818, 0.2362, 0.7727, 0.2362, 0.7273, 0.3149, 0.6818, 0.2362, 0.7273, 0.1575, 0.7727, 0.2362, 0.7273, 0.1575, 0.8182, 0.1575, 0.7727, 0.2362, 0.8636, 0.2362, 0.9545, 0.2362, 0.9091, 0.3149, 0.8636, 0.2362, 0.9091, 0.1575, 0.9545, 0.2362, 0.9091, 0.1575, 1.0, 0.1575, 0.9545, 0.2362, 0.1364, 0.2362, 0.2273, 0.2362, 0.1818, 0.3149, 0.1364, 0.2362, 0.1818, 0.1575, 0.2273, 0.2362, 0.1818, 0.1575, 0.2727, 0.1575, 0.2273, 0.2362, 0.3182, 0.2362, 0.4091, 0.2362, 0.3636, 0.3149, 0.3182, 0.2362, 0.3636, 0.1575, 0.4091, 0.2362, 0.3636, 0.1575, 0.4545, 0.1575, 0.4091, 0.2362, 0.5, 0.07873, 0.5455, 0.1575, 0.4545, 0.1575, 0.5, 0.07873, 0.5909, 0.07873, 0.5455, 0.1575, 0.5909, 0.07873, 0.6364, 0.1575, 0.5455, 0.1575, 0.6818, 0.07873, 0.7273, 0.1575, 0.6364, 0.1575, 0.6818, 0.07873, 0.7727, 0.07873, 0.7273, 0.1575, 0.7727, 0.07873, 0.8182, 0.1575, 0.7273, 0.1575, 0.8636, 0.07873, 0.9091, 0.1575, 0.8182, 0.1575, 0.8636, 0.07873, 0.9545, 0.07873, 0.9091, 0.1575, 0.9545, 0.07873, 1.0, 0.1575, 0.9091, 0.1575, 0.3636, 0.1575, 0.4091, 0.07873, 0.4545, 0.1575, 0.3636, 0.1575, 0.3182, 0.07873, 0.4091, 0.07873, 0.3182, 0.07873, 0.3636, 0.0, 0.4091, 0.07873, 0.1364, 0.07873, 0.1818, 0.1575, 0.09091, 0.1575, 0.1364, 0.07873, 0.2273, 0.07873, 0.1818, 0.1575, 0.2273, 0.07873, 0.2727, 0.1575, 0.1818, 0.1575])
me_icosphere_007.use_remesh_fix_poles = True
me_icosphere_007.use_remesh_preserve_attributes = False
me_icosphere_007.update()

# ---- objects
ob_cube = bpy.data.objects.new('Cube', me_cube_001)
ob_cube_001 = bpy.data.objects.new('Cube.001', me_cube_002)
ob_icosphere = bpy.data.objects.new('Icosphere', me_icosphere)
ob_icosphere_001 = bpy.data.objects.new('Icosphere.001', me_icosphere_001)
ob_icosphere_002 = bpy.data.objects.new('Icosphere.002', me_icosphere_002)
ob_icosphere_003 = bpy.data.objects.new('Icosphere.003', me_icosphere_003)
ob_icosphere_004 = bpy.data.objects.new('Icosphere.004', me_icosphere_004)
ob_icosphere_005 = bpy.data.objects.new('Icosphere.005', me_icosphere_005)
ob_icosphere_006 = bpy.data.objects.new('Icosphere.006', me_icosphere_006)
ob_icosphere_007 = bpy.data.objects.new('Icosphere.007', me_icosphere_007)

# ---- transforms, parenting, visibility, modifiers, constraints
ob_cube.location = (0.0, 62.03, 0.0)
_m = ob_cube.modifiers.new('Skin', 'SKIN')
ob_cube_001.location = (0.0, 0.0, 0.0)
_m = ob_cube_001.modifiers.new('Skin', 'SKIN')
ob_icosphere.location = (4.823, 0.0, 47.69)
ob_icosphere.scale = (13.08, 13.08, 13.08)
ob_icosphere_001.location = (24.52, -1.907, 27.67)
ob_icosphere_001.rotation_euler = (-0.2537, -0.1019, 2.113)
ob_icosphere_001.scale = (6.244, 6.244, 6.244)
ob_icosphere_002.location = (-12.18, 15.85, 29.42)
ob_icosphere_002.rotation_euler = (-0.1273, 0.2506, 2.089)
ob_icosphere_002.scale = (8.564, 8.564, 8.564)
ob_icosphere_003.location = (21.34, 20.9, 37.43)
ob_icosphere_003.rotation_euler = (-0.3645, 0.1669, 0.751)
ob_icosphere_003.scale = (6.883, 6.883, 6.883)
ob_icosphere_004.location = (-9.171, -12.16, 29.31)
ob_icosphere_004.rotation_euler = (-0.001948, 0.192, 1.913)
ob_icosphere_004.scale = (4.686, 4.686, 4.686)
ob_icosphere_005.location = (-8.458, 85.55, 29.42)
ob_icosphere_005.rotation_euler = (-0.1273, 0.2506, 2.089)
ob_icosphere_005.scale = (8.564, 8.564, 8.564)
ob_icosphere_006.location = (8.816, 58.04, 31.8)
ob_icosphere_006.rotation_euler = (-0.05069, -0.01779, -1.207)
ob_icosphere_006.scale = (5.608, 5.608, 5.608)
ob_icosphere_007.location = (-14.41, 52.49, 29.44)
ob_icosphere_007.rotation_euler = (-0.2887, -0.1498, -1.98)
ob_icosphere_007.scale = (7.336, 7.336, 7.336)

# ---- collection membership
col_collection.objects.link(ob_cube)
col_collection.objects.link(ob_cube_001)
col_collection.objects.link(ob_icosphere)
col_collection.objects.link(ob_icosphere_001)
col_collection.objects.link(ob_icosphere_002)
col_collection.objects.link(ob_icosphere_003)
col_collection.objects.link(ob_icosphere_004)
col_collection.objects.link(ob_icosphere_005)
col_collection.objects.link(ob_icosphere_006)
col_collection.objects.link(ob_icosphere_007)

# ---- scene / render settings (as saved in the file)
scene.frame_start = 1; scene.frame_end = 250; scene.frame_set(1)
scene.render.engine = 'BLENDER_EEVEE_NEXT'
scene.cycles.use_denoising = False
scene.cycles.samples = 128
scene.cycles.sampling_pattern = 'TABULATED_SOBOL'
scene.cycles.use_adaptive_sampling = False
scene.cycles.use_light_tree = False
scene.view_settings.view_transform = 'Filmic'
bpy.context.view_layer.update()

# ---- added for rendering (the .blend has no active camera and no usable light): camera, sun
cam_auto = bpy.data.cameras.new('AutoCamera')
cam_auto.lens = 50.0
cam_auto.sensor_width = 36.0
cam_auto.clip_end = 2886.2
ob_auto_camera = bpy.data.objects.new('AutoCamera', cam_auto)
scene.collection.objects.link(ob_auto_camera)
ob_auto_camera.location = (166.08, -161.386, 157.264)
ob_auto_camera.rotation_euler = (1.09748, -7.21219e-08, 0.694738)
scene.camera = ob_auto_camera
light_auto_sun = bpy.data.lights.new('AutoSun', 'SUN')
light_auto_sun.energy = 3.0
light_auto_sun.angle = 0.0523599
ob_auto_sun = bpy.data.objects.new('AutoSun', light_auto_sun)
scene.collection.objects.link(ob_auto_sun)
ob_auto_sun.rotation_euler = (0.872665, 0.174533, 0.523599)
bpy.context.view_layer.update()

